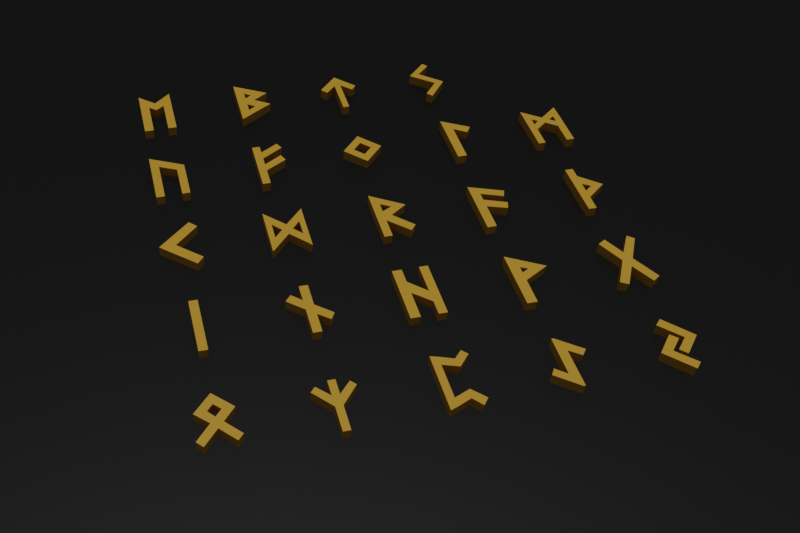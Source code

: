 # Source: runes_icons.blend  (saved by Blender 2.83.19; exported with 4.5.12 LTS)
import bpy
from mathutils import Matrix  # noqa: F401  (used for matrix-valued properties, if any)

bpy.ops.wm.read_factory_settings(use_empty=True)
scene = bpy.context.scene
scene.name = 'Scene'

# ---- collections
col_elder_futhark = bpy.data.collections.new('Elder Futhark'); scene.collection.children.link(col_elder_futhark)

# ---- materials (node trees are filled in below, after node groups)
mat_material_001 = bpy.data.materials.new('Material.001')
mat_material_001.use_transparent_shadow = False
mat_material_002 = bpy.data.materials.new('Material.002')
mat_material_002.use_transparent_shadow = False

# ---- material node trees
mat_material_001.use_nodes = True; mat_material_001.node_tree.nodes.clear()
_N = mat_material_001.node_tree.nodes; _L = mat_material_001.node_tree.links
n0 = _N.new('ShaderNodeBsdfPrincipled'); n0.name = 'Principled BSDF'; n0.location = (10, 300)
n0.distribution = 'GGX'
n0.subsurface_method = 'BURLEY'
n0.inputs[0].default_value = (0.0, 0.0, 0.0, 1.0)
n0.inputs[3].default_value = 1.45
n0.inputs[27].default_value = (0.0, 0.0, 0.0, 1.0)
n0.inputs[28].default_value = 1.0
n1 = _N.new('ShaderNodeOutputMaterial'); n1.name = 'Material Output'; n1.location = (300, 300)
_L.new(n0.outputs[0], n1.inputs[0])
n1.is_active_output = True
mat_material_002.use_nodes = True; mat_material_002.node_tree.nodes.clear()
_N = mat_material_002.node_tree.nodes; _L = mat_material_002.node_tree.links
n0 = _N.new('ShaderNodeBsdfPrincipled'); n0.name = 'Principled BSDF'; n0.location = (10, 300)
n0.distribution = 'GGX'
n0.subsurface_method = 'BURLEY'
n0.inputs[0].default_value = (0.8971, 0.4792, 0.04406, 1.0)
n0.inputs[3].default_value = 1.45
n0.inputs[27].default_value = (0.0, 0.0, 0.0, 1.0)
n0.inputs[28].default_value = 1.0
n1 = _N.new('ShaderNodeOutputMaterial'); n1.name = 'Material Output'; n1.location = (300, 300)
_L.new(n0.outputs[0], n1.inputs[0])
n1.is_active_output = True

# ---- world
world_world = bpy.data.worlds.new('World'); scene.world = world_world
world_world.use_nodes = True; world_world.node_tree.nodes.clear()
_N = world_world.node_tree.nodes; _L = world_world.node_tree.links
n0 = _N.new('ShaderNodeOutputWorld'); n0.name = 'World Output'; n0.location = (300, 300)
n1 = _N.new('ShaderNodeBackground'); n1.name = 'Background'; n1.location = (10, 300)
n1.inputs[0].default_value = (0.05088, 0.05088, 0.05088, 1.0)
_L.new(n1.outputs[0], n0.inputs[0])
n0.is_active_output = True
world_world.color = (0.05088, 0.05088, 0.05088)
world_world.use_sun_shadow = False
world_world.sun_shadow_jitter_overblur = 0.0

# ---- cameras
cam_camera = bpy.data.cameras.new('Camera')
cam_camera.lens = 42.9
cam_camera.shift_x = 0.16
cam_camera.shift_y = 0.054

# ---- lights
light_sun = bpy.data.lights.new('Sun', 'SUN')
light_sun.transmission_factor = 0.0
light_sun.energy = 1.0
light_sun.shadow_soft_size = 0.125

# ---- meshes
me_plane = bpy.data.meshes.new('Plane')
me_plane.from_pydata([(-1.0, -1.0, 0.0), (1.0, -1.0, 0.0), (-1.0, 1.0, 0.0), (1.0, 1.0, 0.0)], [], [(0, 1, 3, 2)])
_uv = me_plane.uv_layers.new(name='UVMap')
_uv.uv.foreach_set('vector', [0.0, 0.0, 1.0, 0.0, 1.0, 1.0, 0.0, 1.0])
me_plane.materials.append(mat_material_001)
me_plane.use_remesh_fix_poles = True
me_plane.use_remesh_preserve_attributes = False
me_plane.use_mirror_vertex_groups = False
me_plane.update()
me_othilla = bpy.data.meshes.new('Othilla')
me_othilla.from_pydata([(-0.05929, 0.09262, -0.05138), (-0.05929, 0.09262, 0.05138), (-0.1739, 0.08806, -0.05138), (-0.1739, 0.08806, 0.05138), (0.1739, 0.0917, 0.05138), (0.1739, 0.0917, -0.05138), (0.0621, 0.0921, -0.05138), (0.0621, 0.0921, 0.05138), (-0.000809, 0.2639, -0.05138), (-0.000809, 0.2639, 0.05138), (-0.000809, 0.1529, -0.05138), (-0.0008088, 0.1529, 0.05138), (-0.0006248, 0.02617, -0.05138), (-0.0006248, 0.02617, 0.05138), (-0.05143, -0.02771, -0.05138), (-0.05143, -0.02771, 0.05138), (0.05763, -0.03082, 0.05138), (0.05763, -0.03082, -0.05138), (0.003102, -0.08653, 0.05138), (0.003102, -0.08653, -0.05138), (0.1934, -0.1755, 0.05138), (0.1934, -0.1755, -0.05138), (0.1389, -0.2312, 0.05138), (0.1389, -0.2312, -0.05138), (-0.1931, -0.1782, 0.05138), (-0.1931, -0.1782, -0.05138), (-0.1386, -0.237, -0.05138), (-0.1386, -0.237, 0.05138)], [], [(0, 2, 8, 10), (5, 6, 10, 8), (2, 0, 12, 14), (3, 1, 11, 9), (2, 3, 9, 8), (1, 0, 10, 11), (4, 5, 8, 9), (7, 4, 9, 11), (6, 7, 11, 10), (1, 3, 15, 13), (5, 4, 16, 17), (3, 2, 14, 15), (0, 1, 13, 12), (7, 6, 12, 13), (6, 5, 17, 12), (4, 7, 13, 16), (12, 17, 19, 14), (15, 18, 16, 13), (21, 20, 22, 23), (16, 20, 21, 17), (18, 22, 20, 16), (19, 23, 22, 18), (17, 21, 23, 19), (24, 25, 26, 27), (14, 25, 24, 15), (19, 26, 25, 14), (18, 27, 26, 19), (15, 24, 27, 18)])
_uv = me_othilla.uv_layers.new(name='UVMap')
_uv.uv.foreach_set('vector', [0.5, 0.5, 0.5, 0.5, 0.5, 0.5, 0.5, 0.5, 0.5, 0.5, 0.5, 0.5, 0.5, 0.5, 0.5, 0.5, 0.5, 0.5, 0.5, 0.5, 0.5, 0.5, 0.5, 0.5, 0.5, 0.5, 0.5, 0.5, 0.5, 0.5, 0.5, 0.5, 0.5, 0.5, 0.5, 0.5, 0.5, 0.5, 0.5, 0.5, 0.5, 0.5, 0.5, 0.5, 0.5, 0.5, 0.5, 0.5, 0.5, 0.5, 0.5, 0.5, 0.5, 0.5, 0.5, 0.5, 0.5, 0.5, 0.5, 0.5, 0.5, 0.5, 0.5, 0.5, 0.5, 0.5, 0.5, 0.5, 0.5, 0.5, 0.5, 0.5, 0.5, 0.5, 0.5, 0.5, 0.5, 0.5, 0.5, 0.5, 0.5, 0.5, 0.5, 0.5, 0.5, 0.5, 0.5, 0.5, 0.5, 0.5, 0.5, 0.5, 0.5, 0.5, 0.5, 0.5, 0.5, 0.5, 0.5, 0.5, 0.5, 0.5, 0.5, 0.5, 0.5, 0.5, 0.5, 0.5, 0.5, 0.5, 0.5, 0.5, 0.5, 0.5, 0.5, 0.5, 0.5, 0.5, 0.5, 0.5, 0.5, 0.5, 0.5, 0.5, 0.5, 0.5, 0.5, 0.5, 0.5, 0.5, 0.5, 0.5, 0.5, 0.5, 0.5, 0.5, 0.5, 0.5, 0.5, 0.5, 0.5, 0.5, 0.5, 0.5, 0.5, 0.5, 0.5, 0.5, 0.5, 0.5, 0.5, 0.5, 0.5, 0.5, 0.5, 0.5, 0.5, 0.5, 0.5, 0.5, 0.5, 0.5, 0.5, 0.5, 0.5, 0.5, 0.5, 0.5, 0.5, 0.5, 0.5, 0.5, 0.5, 0.5, 0.5, 0.5, 0.5, 0.5, 0.5, 0.5, 0.5, 0.5, 0.5, 0.5, 0.5, 0.5, 0.5, 0.5, 0.5, 0.5, 0.5, 0.5, 0.5, 0.5, 0.5, 0.5, 0.5, 0.5, 0.5, 0.5, 0.5, 0.5, 0.5, 0.5, 0.5, 0.5, 0.5, 0.5, 0.5, 0.5, 0.5, 0.5, 0.5, 0.5, 0.5, 0.5, 0.5, 0.5, 0.5, 0.5, 0.5, 0.5, 0.5, 0.5])
me_othilla.materials.append(mat_material_002)
me_othilla.use_remesh_fix_poles = True
me_othilla.use_remesh_preserve_attributes = False
me_othilla.use_mirror_vertex_groups = False
me_othilla.update()
me_algiz = bpy.data.meshes.new('Algiz')
me_algiz.from_pydata([(0.03516, 0.04692, -0.05138), (-0.03472, 0.04692, 0.05138), (-0.03472, -0.3099, -0.05138), (-0.03472, -0.3099, 0.05138), (-0.03472, 0.2025, -0.05138), (-0.03472, 0.2025, 0.05138), (0.03516, -0.3099, -0.05138), (0.03516, -0.3099, 0.05138), (0.03516, 0.2025, -0.05138), (0.03516, 0.2025, 0.05138), (0.03516, -0.06454, 0.05138), (0.03516, -0.06454, -0.05138), (-0.03472, -0.06454, 0.05138), (-0.03472, -0.06454, -0.05138), (0.03516, 0.04692, 0.05138), (-0.03472, 0.04692, -0.05138), (-0.1484, 0.1606, 0.05138), (-0.1971, 0.1132, 0.05138), (-0.1971, 0.1132, -0.05138), (-0.1484, 0.1606, -0.05138), (0.1497, 0.1624, -0.05138), (0.1958, 0.1141, 0.05138), (0.1958, 0.1141, -0.05138), (0.1497, 0.1624, 0.05138)], [], [(15, 0, 11, 13), (15, 1, 5, 4), (4, 5, 9, 8), (11, 10, 7, 6), (6, 7, 3, 2), (13, 11, 6, 2), (10, 12, 3, 7), (14, 1, 12, 10), (10, 11, 22, 21), (2, 3, 12, 13), (8, 9, 14, 0), (9, 5, 1, 14), (15, 13, 18, 19), (4, 8, 0, 15), (18, 17, 16, 19), (12, 1, 16, 17), (13, 12, 17, 18), (1, 15, 19, 16), (20, 23, 21, 22), (11, 0, 20, 22), (0, 14, 23, 20), (14, 10, 21, 23)])
_uv = me_algiz.uv_layers.new(name='UVMap')
_uv.uv.foreach_set('vector', [0.5, 0.5, 0.5, 0.5, 0.5, 0.5, 0.5, 0.5, 0.5, 0.5, 0.5, 0.5, 0.5, 0.5, 0.5, 0.5, 0.5, 0.5, 0.5, 0.5, 0.5, 0.5, 0.5, 0.5, 0.5, 0.5, 0.5, 0.5, 0.5, 0.5, 0.5, 0.5, 0.5, 0.5, 0.5, 0.5, 0.5, 0.5, 0.5, 0.5, 0.5, 0.5, 0.5, 0.5, 0.5, 0.5, 0.5, 0.5, 0.5, 0.5, 0.5, 0.5, 0.5, 0.5, 0.5, 0.5, 0.5, 0.5, 0.5, 0.5, 0.5, 0.5, 0.5, 0.5, 0.5, 0.5, 0.5, 0.5, 0.5, 0.5, 0.5, 0.5, 0.5, 0.5, 0.5, 0.5, 0.5, 0.5, 0.5, 0.5, 0.5, 0.5, 0.5, 0.5, 0.5, 0.5, 0.5, 0.5, 0.5, 0.5, 0.5, 0.5, 0.5, 0.5, 0.5, 0.5, 0.5, 0.5, 0.5, 0.5, 0.5, 0.5, 0.5, 0.5, 0.5, 0.5, 0.5, 0.5, 0.5, 0.5, 0.5, 0.5, 0.5, 0.5, 0.5, 0.5, 0.5, 0.5, 0.5, 0.5, 0.5, 0.5, 0.5, 0.5, 0.5, 0.5, 0.5, 0.5, 0.5, 0.5, 0.5, 0.5, 0.5, 0.5, 0.5, 0.5, 0.5, 0.5, 0.5, 0.5, 0.5, 0.5, 0.5, 0.5, 0.5, 0.5, 0.5, 0.5, 0.5, 0.5, 0.5, 0.5, 0.5, 0.5, 0.5, 0.5, 0.5, 0.5, 0.5, 0.5, 0.5, 0.5, 0.5, 0.5, 0.5, 0.5, 0.5, 0.5, 0.5, 0.5, 0.5, 0.5, 0.5, 0.5, 0.5, 0.5])
me_algiz.materials.append(mat_material_002)
me_algiz.use_remesh_fix_poles = True
me_algiz.use_remesh_preserve_attributes = False
me_algiz.use_mirror_vertex_groups = False
me_algiz.update()
me_pertho = bpy.data.meshes.new('Pertho')
me_pertho.from_pydata([(-0.1276, -0.2798, -0.05138), (-0.1276, -0.2798, 0.05138), (-0.1276, 0.2813, -0.05138), (-0.1276, 0.2813, 0.05138), (-0.05766, -0.2557, -0.05138), (-0.05766, -0.2557, 0.05138), (-0.05766, 0.2618, -0.05138), (-0.05766, 0.2618, 0.05138), (-0.1276, 0.1774, -0.05138), (-0.1276, -0.1725, -0.05138), (-0.1276, -0.1725, 0.05138), (-0.1276, 0.1774, 0.05138), (-0.057, -0.1685, -0.05138), (-0.05766, 0.1761, -0.05138), (-0.05766, 0.1761, 0.05138), (-0.057, -0.1685, 0.05138), (0.07659, 0.2131, 0.05138), (0.07659, 0.2131, -0.05138), (0.09581, 0.1253, -0.05138), (0.09337, -0.1093, 0.05138), (0.07527, -0.2016, 0.05138), (0.07527, -0.2016, -0.05138), (0.09337, -0.1093, -0.05138), (0.09581, 0.1253, 0.05138), (0.1549, 0.2891, 0.05138), (0.1549, 0.2891, -0.05138), (0.205, 0.2385, -0.05138), (0.2103, -0.2237, 0.05138), (0.1544, -0.2881, 0.05138), (0.1544, -0.2881, -0.05138), (0.2103, -0.2237, -0.05138), (0.205, 0.2385, 0.05138)], [], [(8, 11, 3, 2), (2, 3, 7, 6), (15, 5, 20, 19), (4, 5, 1, 0), (9, 12, 4, 0), (15, 10, 1, 5), (7, 3, 11, 14), (14, 11, 10, 15), (2, 6, 13, 8), (8, 13, 12, 9), (7, 14, 23, 16), (13, 14, 15, 12), (0, 1, 10, 9), (9, 10, 11, 8), (23, 18, 26, 31), (18, 17, 25, 26), (4, 12, 22, 21), (6, 7, 16, 17), (12, 15, 19, 22), (5, 4, 21, 20), (13, 6, 17, 18), (14, 13, 18, 23), (30, 27, 28, 29), (25, 24, 31, 26), (21, 22, 30, 29), (19, 20, 28, 27), (17, 16, 24, 25), (22, 19, 27, 30), (16, 23, 31, 24), (20, 21, 29, 28)])
_uv = me_pertho.uv_layers.new(name='UVMap')
_uv.uv.foreach_set('vector', [0.5, 0.5, 0.5, 0.5, 0.5, 0.5, 0.5, 0.5, 0.5, 0.5, 0.5, 0.5, 0.5, 0.5, 0.5, 0.5, 0.5, 0.5, 0.5, 0.5, 0.5, 0.5, 0.5, 0.5, 0.5, 0.5, 0.5, 0.5, 0.5, 0.5, 0.5, 0.5, 0.5, 0.5, 0.5, 0.5, 0.5, 0.5, 0.5, 0.5, 0.5, 0.5, 0.5, 0.5, 0.5, 0.5, 0.5, 0.5, 0.5, 0.5, 0.5, 0.5, 0.5, 0.5, 0.5, 0.5, 0.5, 0.5, 0.5, 0.5, 0.5, 0.5, 0.5, 0.5, 0.5, 0.5, 0.5, 0.5, 0.5, 0.5, 0.5, 0.5, 0.5, 0.5, 0.5, 0.5, 0.5, 0.5, 0.5, 0.5, 0.5, 0.5, 0.5, 0.5, 0.5, 0.5, 0.5, 0.5, 0.5, 0.5, 0.5, 0.5, 0.5, 0.5, 0.5, 0.5, 0.5, 0.5, 0.5, 0.5, 0.5, 0.5, 0.5, 0.5, 0.5, 0.5, 0.5, 0.5, 0.5, 0.5, 0.5, 0.5, 0.5, 0.5, 0.5, 0.5, 0.5, 0.5, 0.5, 0.5, 0.5, 0.5, 0.5, 0.5, 0.5, 0.5, 0.5, 0.5, 0.5, 0.5, 0.5, 0.5, 0.5, 0.5, 0.5, 0.5, 0.5, 0.5, 0.5, 0.5, 0.5, 0.5, 0.5, 0.5, 0.5, 0.5, 0.5, 0.5, 0.5, 0.5, 0.5, 0.5, 0.5, 0.5, 0.5, 0.5, 0.5, 0.5, 0.5, 0.5, 0.5, 0.5, 0.5, 0.5, 0.5, 0.5, 0.5, 0.5, 0.5, 0.5, 0.5, 0.5, 0.5, 0.5, 0.5, 0.5, 0.5, 0.5, 0.5, 0.5, 0.5, 0.5, 0.5, 0.5, 0.5, 0.5, 0.5, 0.5, 0.5, 0.5, 0.5, 0.5, 0.5, 0.5, 0.5, 0.5, 0.5, 0.5, 0.5, 0.5, 0.5, 0.5, 0.5, 0.5, 0.5, 0.5, 0.5, 0.5, 0.5, 0.5, 0.5, 0.5, 0.5, 0.5, 0.5, 0.5, 0.5, 0.5, 0.5, 0.5, 0.5, 0.5, 0.5, 0.5, 0.5, 0.5, 0.5, 0.5, 0.5, 0.5, 0.5, 0.5, 0.5, 0.5, 0.5, 0.5, 0.5, 0.5, 0.5, 0.5])
me_pertho.materials.append(mat_material_002)
me_pertho.use_remesh_fix_poles = True
me_pertho.use_remesh_preserve_attributes = False
me_pertho.use_mirror_vertex_groups = False
me_pertho.update()
me_eihwaz = bpy.data.meshes.new('Eihwaz')
me_eihwaz.from_pydata([(-0.04794, -0.1147, -0.05138), (-0.04794, -0.1147, 0.05138), (-0.04601, 0.2597, -0.05138), (-0.04601, 0.2597, 0.05138), (0.03978, -0.2637, -0.05138), (0.03978, -0.2637, 0.05138), (0.03978, 0.1095, -0.05138), (0.03978, 0.1095, 0.05138), (-0.02652, 0.2596, -0.05138), (-0.02652, 0.2596, 0.05138), (0.04661, 0.1087, 0.05138), (0.04661, 0.1087, -0.05138), (0.01844, -0.2613, -0.05138), (0.01844, -0.2613, 0.05138), (-0.05495, -0.1172, 0.05138), (-0.05495, -0.1172, -0.05138), (0.1988, 0.09447, -0.05138), (0.1988, 0.09447, 0.05138), (0.1494, 0.03687, 0.05138), (0.1494, 0.03687, -0.05138), (-0.1904, -0.1037, -0.05138), (-0.1904, -0.1037, 0.05138), (-0.1479, -0.04376, 0.05138), (-0.1479, -0.04376, -0.05138)], [], [(0, 1, 3, 2), (9, 17, 16, 8), (6, 7, 5, 4), (16, 17, 18, 19), (2, 6, 4, 0), (7, 3, 1, 5), (3, 9, 8, 2), (7, 10, 9, 3), (6, 11, 10, 7), (2, 8, 11, 6), (5, 13, 12, 4), (1, 14, 13, 5), (0, 15, 14, 1), (4, 12, 15, 0), (10, 18, 17, 9), (11, 19, 18, 10), (8, 16, 19, 11), (20, 21, 22, 23), (13, 21, 20, 12), (14, 22, 21, 13), (15, 23, 22, 14), (12, 20, 23, 15)])
_uv = me_eihwaz.uv_layers.new(name='UVMap')
_uv.uv.foreach_set('vector', [0.5, 0.5, 0.5, 0.5, 0.5, 0.5, 0.5, 0.5, 0.5, 0.5, 0.5, 0.5, 0.5, 0.5, 0.5, 0.5, 0.5, 0.5, 0.5, 0.5, 0.5, 0.5, 0.5, 0.5, 0.5, 0.5, 0.5, 0.5, 0.5, 0.5, 0.5, 0.5, 0.5, 0.5, 0.5, 0.5, 0.5, 0.5, 0.5, 0.5, 0.5, 0.5, 0.5, 0.5, 0.5, 0.5, 0.5, 0.5, 0.5, 0.5, 0.5, 0.5, 0.5, 0.5, 0.5, 0.5, 0.5, 0.5, 0.5, 0.5, 0.5, 0.5, 0.5, 0.5, 0.5, 0.5, 0.5, 0.5, 0.5, 0.5, 0.5, 0.5, 0.5, 0.5, 0.5, 0.5, 0.5, 0.5, 0.5, 0.5, 0.5, 0.5, 0.5, 0.5, 0.5, 0.5, 0.5, 0.5, 0.5, 0.5, 0.5, 0.5, 0.5, 0.5, 0.5, 0.5, 0.5, 0.5, 0.5, 0.5, 0.5, 0.5, 0.5, 0.5, 0.5, 0.5, 0.5, 0.5, 0.5, 0.5, 0.5, 0.5, 0.5, 0.5, 0.5, 0.5, 0.5, 0.5, 0.5, 0.5, 0.5, 0.5, 0.5, 0.5, 0.5, 0.5, 0.5, 0.5, 0.5, 0.5, 0.5, 0.5, 0.5, 0.5, 0.5, 0.5, 0.5, 0.5, 0.5, 0.5, 0.5, 0.5, 0.5, 0.5, 0.5, 0.5, 0.5, 0.5, 0.5, 0.5, 0.5, 0.5, 0.5, 0.5, 0.5, 0.5, 0.5, 0.5, 0.5, 0.5, 0.5, 0.5, 0.5, 0.5, 0.5, 0.5, 0.5, 0.5, 0.5, 0.5, 0.5, 0.5, 0.5, 0.5, 0.5, 0.5])
me_eihwaz.materials.append(mat_material_002)
me_eihwaz.use_remesh_fix_poles = True
me_eihwaz.use_remesh_preserve_attributes = False
me_eihwaz.use_mirror_vertex_groups = False
me_eihwaz.update()
me_jera = bpy.data.meshes.new('Jera')
me_jera.from_pydata([(0.0277, -0.2795, -0.05138), (0.0277, -0.2795, 0.05138), (-0.1944, -0.06386, -0.05138), (-0.1944, -0.06386, 0.05138), (0.08669, -0.2218, -0.05138), (0.08669, -0.2218, 0.05138), (-0.08276, -0.06312, -0.05138), (-0.08276, -0.06312, 0.05138), (-0.03372, 0.1075, 0.05138), (-0.03372, 0.1075, -0.05138), (0.02963, 0.05123, -0.05138), (0.02963, 0.05123, 0.05138), (0.03192, -0.1175, -0.05138), (0.03192, -0.1175, 0.05138), (0.1959, 0.05242, -0.05138), (0.1959, 0.05242, 0.05138), (-0.02707, -0.0598, -0.05138), (-0.02707, -0.0598, 0.05138), (0.08424, 0.05108, -0.05138), (0.08424, 0.05108, 0.05138), (-0.03125, 0.2829, 0.05138), (-0.03125, 0.2829, -0.05138), (-0.0946, 0.2267, -0.05138), (-0.0946, 0.2267, 0.05138)], [], [(0, 1, 3, 2), (3, 7, 11, 8), (6, 7, 5, 4), (4, 5, 1, 0), (2, 6, 4, 0), (7, 3, 1, 5), (9, 8, 11, 10), (2, 3, 8, 9), (7, 6, 10, 11), (6, 2, 9, 10), (12, 14, 15, 13), (15, 20, 23, 19), (18, 16, 17, 19), (16, 12, 13, 17), (14, 12, 16, 18), (19, 17, 13, 15), (21, 22, 23, 20), (14, 21, 20, 15), (19, 23, 22, 18), (18, 22, 21, 14)])
_uv = me_jera.uv_layers.new(name='UVMap')
_uv.uv.foreach_set('vector', [0.5, 0.5, 0.5, 0.5, 0.5, 0.5, 0.5, 0.5, 0.5, 0.5, 0.5, 0.5, 0.5, 0.5, 0.5, 0.5, 0.5, 0.5, 0.5, 0.5, 0.5, 0.5, 0.5, 0.5, 0.5, 0.5, 0.5, 0.5, 0.5, 0.5, 0.5, 0.5, 0.5, 0.5, 0.5, 0.5, 0.5, 0.5, 0.5, 0.5, 0.5, 0.5, 0.5, 0.5, 0.5, 0.5, 0.5, 0.5, 0.5, 0.5, 0.5, 0.5, 0.5, 0.5, 0.5, 0.5, 0.5, 0.5, 0.5, 0.5, 0.5, 0.5, 0.5, 0.5, 0.5, 0.5, 0.5, 0.5, 0.5, 0.5, 0.5, 0.5, 0.5, 0.5, 0.5, 0.5, 0.5, 0.5, 0.5, 0.5, 0.5, 0.5, 0.5, 0.5, 0.5, 0.5, 0.5, 0.5, 0.5, 0.5, 0.5, 0.5, 0.5, 0.5, 0.5, 0.5, 0.5, 0.5, 0.5, 0.5, 0.5, 0.5, 0.5, 0.5, 0.5, 0.5, 0.5, 0.5, 0.5, 0.5, 0.5, 0.5, 0.5, 0.5, 0.5, 0.5, 0.5, 0.5, 0.5, 0.5, 0.5, 0.5, 0.5, 0.5, 0.5, 0.5, 0.5, 0.5, 0.5, 0.5, 0.5, 0.5, 0.5, 0.5, 0.5, 0.5, 0.5, 0.5, 0.5, 0.5, 0.5, 0.5, 0.5, 0.5, 0.5, 0.5, 0.5, 0.5, 0.5, 0.5, 0.5, 0.5, 0.5, 0.5, 0.5, 0.5, 0.5, 0.5, 0.5, 0.5])
me_jera.materials.append(mat_material_002)
me_jera.use_remesh_fix_poles = True
me_jera.use_remesh_preserve_attributes = False
me_jera.use_mirror_vertex_groups = False
me_jera.update()
me_isa = bpy.data.meshes.new('Isa')
me_isa.from_pydata([(-0.04186, -0.2871, -0.05138), (-0.04186, -0.2871, 0.05138), (-0.04186, 0.2871, -0.05138), (-0.04186, 0.2871, 0.05138), (0.04186, -0.2871, -0.05138), (0.04186, -0.2871, 0.05138), (0.04186, 0.2871, -0.05138), (0.04186, 0.2871, 0.05138)], [], [(0, 1, 3, 2), (2, 3, 7, 6), (6, 7, 5, 4), (4, 5, 1, 0), (2, 6, 4, 0), (7, 3, 1, 5)])
_uv = me_isa.uv_layers.new(name='UVMap')
_uv.uv.foreach_set('vector', [0.5, 0.5, 0.5, 0.5, 0.5, 0.5, 0.5, 0.5, 0.5, 0.5, 0.5, 0.5, 0.5, 0.5, 0.5, 0.5, 0.5, 0.5, 0.5, 0.5, 0.5, 0.5, 0.5, 0.5, 0.5, 0.5, 0.5, 0.5, 0.5, 0.5, 0.5, 0.5, 0.5, 0.5, 0.5, 0.5, 0.5, 0.5, 0.5, 0.5, 0.5, 0.5, 0.5, 0.5, 0.5, 0.5, 0.5, 0.5])
me_isa.materials.append(mat_material_002)
me_isa.use_remesh_fix_poles = True
me_isa.use_remesh_preserve_attributes = False
me_isa.use_mirror_vertex_groups = False
me_isa.update()
me_nauthiz = bpy.data.meshes.new('Nauthiz')
me_nauthiz.from_pydata([(-0.04313, -0.2793, -0.05138), (-0.04313, -0.2793, 0.05138), (-0.04313, 0.2692, -0.05138), (-0.04313, 0.2692, 0.05138), (0.04059, -0.2793, -0.05138), (0.04059, -0.2793, 0.05138), (0.04059, 0.2692, -0.05138), (0.04059, 0.2692, 0.05138), (-0.04313, -0.01013, -0.05138), (-0.04313, -0.01013, 0.05138), (0.04059, -0.07717, -0.05138), (0.04059, -0.07717, 0.05138), (-0.04313, 0.1007, 0.05138), (0.04059, 0.0321, -0.05138), (-0.04313, 0.1007, -0.05138), (0.04059, 0.0321, 0.05138), (-0.1975, 0.1194, -0.05138), (-0.1975, 0.1194, 0.05138), (-0.1382, 0.1818, 0.05138), (-0.1382, 0.1818, -0.05138), (0.1513, -0.1629, -0.05138), (0.1513, -0.1629, 0.05138), (0.1965, -0.09418, -0.05138), (0.1965, -0.09418, 0.05138)], [], [(14, 12, 3, 2), (2, 3, 7, 6), (10, 11, 5, 4), (4, 5, 1, 0), (8, 10, 4, 0), (11, 9, 1, 5), (15, 12, 9, 11), (14, 13, 10, 8), (11, 10, 20, 21), (0, 1, 9, 8), (6, 7, 15, 13), (2, 6, 13, 14), (7, 3, 12, 15), (9, 12, 18, 17), (16, 17, 18, 19), (12, 14, 19, 18), (14, 8, 16, 19), (8, 9, 17, 16), (22, 23, 21, 20), (10, 13, 22, 20), (15, 11, 21, 23), (13, 15, 23, 22)])
_uv = me_nauthiz.uv_layers.new(name='UVMap')
_uv.uv.foreach_set('vector', [0.5, 0.5, 0.5, 0.5, 0.5, 0.5, 0.5, 0.5, 0.5, 0.5, 0.5, 0.5, 0.5, 0.5, 0.5, 0.5, 0.5, 0.5, 0.5, 0.5, 0.5, 0.5, 0.5, 0.5, 0.5, 0.5, 0.5, 0.5, 0.5, 0.5, 0.5, 0.5, 0.5, 0.5, 0.5, 0.5, 0.5, 0.5, 0.5, 0.5, 0.5, 0.5, 0.5, 0.5, 0.5, 0.5, 0.5, 0.5, 0.5, 0.5, 0.5, 0.5, 0.5, 0.5, 0.5, 0.5, 0.5, 0.5, 0.5, 0.5, 0.5, 0.5, 0.5, 0.5, 0.5, 0.5, 0.5, 0.5, 0.5, 0.5, 0.5, 0.5, 0.5, 0.5, 0.5, 0.5, 0.5, 0.5, 0.5, 0.5, 0.5, 0.5, 0.5, 0.5, 0.5, 0.5, 0.5, 0.5, 0.5, 0.5, 0.5, 0.5, 0.5, 0.5, 0.5, 0.5, 0.5, 0.5, 0.5, 0.5, 0.5, 0.5, 0.5, 0.5, 0.5, 0.5, 0.5, 0.5, 0.5, 0.5, 0.5, 0.5, 0.5, 0.5, 0.5, 0.5, 0.5, 0.5, 0.5, 0.5, 0.5, 0.5, 0.5, 0.5, 0.5, 0.5, 0.5, 0.5, 0.5, 0.5, 0.5, 0.5, 0.5, 0.5, 0.5, 0.5, 0.5, 0.5, 0.5, 0.5, 0.5, 0.5, 0.5, 0.5, 0.5, 0.5, 0.5, 0.5, 0.5, 0.5, 0.5, 0.5, 0.5, 0.5, 0.5, 0.5, 0.5, 0.5, 0.5, 0.5, 0.5, 0.5, 0.5, 0.5, 0.5, 0.5, 0.5, 0.5, 0.5, 0.5, 0.5, 0.5, 0.5, 0.5, 0.5, 0.5])
me_nauthiz.materials.append(mat_material_002)
me_nauthiz.use_remesh_fix_poles = True
me_nauthiz.use_remesh_preserve_attributes = False
me_nauthiz.use_mirror_vertex_groups = False
me_nauthiz.update()
me_hagalaz = bpy.data.meshes.new('Hagalaz')
me_hagalaz.from_pydata([(-0.1703, -0.2857, -0.05138), (-0.1703, -0.2857, 0.05138), (-0.1703, 0.2865, -0.05138), (-0.1703, 0.2865, 0.05138), (-0.07701, -0.2857, -0.05138), (-0.07701, -0.2857, 0.05138), (-0.07701, 0.2865, -0.05138), (-0.07701, 0.2865, 0.05138), (0.08722, -0.2857, -0.05138), (0.08722, -0.2857, 0.05138), (0.08722, 0.2865, -0.05138), (0.08722, 0.2865, 0.05138), (0.1709, -0.2857, -0.05138), (0.1709, -0.2857, 0.05138), (0.1709, 0.2865, -0.05138), (0.1709, 0.2865, 0.05138), (-0.1703, 0.0004203, -0.05138), (-0.1703, 0.0004203, 0.05138), (-0.07701, 0.0004203, -0.05138), (-0.07701, 0.0004203, 0.05138), (-0.1703, 0.1362, 0.05138), (-0.07701, 0.1362, -0.05138), (-0.1703, 0.1362, -0.05138), (-0.07701, 0.1362, 0.05138), (0.08722, -0.01221, -0.05138), (0.08722, -0.01221, 0.05138), (0.1709, -0.01221, -0.05138), (0.1709, -0.01221, 0.05138), (0.08722, -0.1381, -0.05138), (0.1709, -0.1381, 0.05138), (0.08722, -0.1381, 0.05138), (0.1709, -0.1381, -0.05138)], [], [(22, 20, 3, 2), (2, 3, 7, 6), (18, 19, 5, 4), (4, 5, 1, 0), (16, 18, 4, 0), (19, 17, 1, 5), (24, 25, 11, 10), (10, 11, 15, 14), (31, 29, 13, 12), (12, 13, 9, 8), (28, 31, 12, 8), (29, 30, 9, 13), (23, 20, 17, 19), (22, 21, 18, 16), (24, 28, 18, 21), (0, 1, 17, 16), (6, 7, 23, 21), (2, 6, 21, 22), (7, 3, 20, 23), (16, 17, 20, 22), (15, 11, 25, 27), (10, 14, 26, 24), (14, 15, 27, 26), (25, 24, 21, 23), (8, 9, 30, 28), (27, 25, 30, 29), (24, 26, 31, 28), (26, 27, 29, 31), (28, 30, 19, 18), (30, 25, 23, 19)])
_uv = me_hagalaz.uv_layers.new(name='UVMap')
_uv.uv.foreach_set('vector', [0.5, 0.5, 0.5, 0.5, 0.5, 0.5, 0.5, 0.5, 0.5, 0.5, 0.5, 0.5, 0.5, 0.5, 0.5, 0.5, 0.5, 0.5, 0.5, 0.5, 0.5, 0.5, 0.5, 0.5, 0.5, 0.5, 0.5, 0.5, 0.5, 0.5, 0.5, 0.5, 0.5, 0.5, 0.5, 0.5, 0.5, 0.5, 0.5, 0.5, 0.5, 0.5, 0.5, 0.5, 0.5, 0.5, 0.5, 0.5, 0.5, 0.5, 0.5, 0.5, 0.5, 0.5, 0.5, 0.5, 0.5, 0.5, 0.5, 0.5, 0.5, 0.5, 0.5, 0.5, 0.5, 0.5, 0.5, 0.5, 0.5, 0.5, 0.5, 0.5, 0.5, 0.5, 0.5, 0.5, 0.5, 0.5, 0.5, 0.5, 0.5, 0.5, 0.5, 0.5, 0.5, 0.5, 0.5, 0.5, 0.5, 0.5, 0.5, 0.5, 0.5, 0.5, 0.5, 0.5, 0.5, 0.5, 0.5, 0.5, 0.5, 0.5, 0.5, 0.5, 0.5, 0.5, 0.5, 0.5, 0.5, 0.5, 0.5, 0.5, 0.5, 0.5, 0.5, 0.5, 0.5, 0.5, 0.5, 0.5, 0.5, 0.5, 0.5, 0.5, 0.5, 0.5, 0.5, 0.5, 0.5, 0.5, 0.5, 0.5, 0.5, 0.5, 0.5, 0.5, 0.5, 0.5, 0.5, 0.5, 0.5, 0.5, 0.5, 0.5, 0.5, 0.5, 0.5, 0.5, 0.5, 0.5, 0.5, 0.5, 0.5, 0.5, 0.5, 0.5, 0.5, 0.5, 0.5, 0.5, 0.5, 0.5, 0.5, 0.5, 0.5, 0.5, 0.5, 0.5, 0.5, 0.5, 0.5, 0.5, 0.5, 0.5, 0.5, 0.5, 0.5, 0.5, 0.5, 0.5, 0.5, 0.5, 0.5, 0.5, 0.5, 0.5, 0.5, 0.5, 0.5, 0.5, 0.5, 0.5, 0.5, 0.5, 0.5, 0.5, 0.5, 0.5, 0.5, 0.5, 0.5, 0.5, 0.5, 0.5, 0.5, 0.5, 0.5, 0.5, 0.5, 0.5, 0.5, 0.5, 0.5, 0.5, 0.5, 0.5, 0.5, 0.5, 0.5, 0.5, 0.5, 0.5, 0.5, 0.5, 0.5, 0.5, 0.5, 0.5, 0.5, 0.5, 0.5, 0.5, 0.5, 0.5, 0.5, 0.5, 0.5, 0.5, 0.5, 0.5])
me_hagalaz.materials.append(mat_material_002)
me_hagalaz.use_remesh_fix_poles = True
me_hagalaz.use_remesh_preserve_attributes = False
me_hagalaz.use_mirror_vertex_groups = False
me_hagalaz.update()
me_wunjo = bpy.data.meshes.new('Wunjo')
me_wunjo.from_pydata([(-0.1067, -0.3194, -0.05138), (-0.1067, -0.3194, 0.05138), (-0.01007, -0.3194, -0.05138), (-0.01007, -0.3194, 0.05138), (-0.1067, 0.2621, -0.05138), (-0.1067, 0.2621, 0.05138), (-0.1067, -0.05719, -0.05138), (-0.1067, -0.05719, 0.05138), (-0.01007, -0.05719, -0.05138), (-0.01007, -0.05719, 0.05138), (-0.1067, 0.03925, 0.05138), (-0.01007, 0.03925, -0.05138), (-0.1067, 0.03925, -0.05138), (-0.01007, 0.03925, 0.05138), (-0.1067, 0.1068, 0.05138), (-0.01007, 0.1068, -0.05138), (-0.1067, 0.1068, -0.05138), (-0.01007, 0.1068, 0.05138), (0.2368, 0.07165, 0.05138), (0.06138, 0.07173, 0.05138), (0.2368, 0.07165, -0.05138), (0.06138, 0.07173, -0.05138)], [], [(16, 14, 5, 4), (8, 9, 3, 2), (2, 3, 1, 0), (6, 8, 2, 0), (9, 7, 1, 3), (13, 10, 7, 9), (12, 11, 8, 6), (9, 8, 20, 18), (0, 1, 7, 6), (15, 17, 13, 11), (16, 15, 11, 12), (17, 14, 10, 13), (6, 7, 10, 12), (5, 14, 17), (4, 15, 16), (15, 4, 20, 21), (12, 10, 14, 16), (21, 19, 18, 20), (8, 11, 21, 20), (13, 9, 18, 19), (11, 13, 19, 21), (17, 15, 21, 19), (4, 5, 18, 20), (5, 17, 19, 18)])
_uv = me_wunjo.uv_layers.new(name='UVMap')
_uv.uv.foreach_set('vector', [0.5, 0.5, 0.5, 0.5, 0.5, 0.5, 0.5, 0.5, 0.5, 0.5, 0.5, 0.5, 0.5, 0.5, 0.5, 0.5, 0.5, 0.5, 0.5, 0.5, 0.5, 0.5, 0.5, 0.5, 0.5, 0.5, 0.5, 0.5, 0.5, 0.5, 0.5, 0.5, 0.5, 0.5, 0.5, 0.5, 0.5, 0.5, 0.5, 0.5, 0.5, 0.5, 0.5, 0.5, 0.5, 0.5, 0.5, 0.5, 0.5, 0.5, 0.5, 0.5, 0.5, 0.5, 0.5, 0.5, 0.5, 0.5, 0.5, 0.5, 0.5, 0.5, 0.5, 0.5, 0.5, 0.5, 0.5, 0.5, 0.5, 0.5, 0.5, 0.5, 0.5, 0.5, 0.5, 0.5, 0.5, 0.5, 0.5, 0.5, 0.5, 0.5, 0.5, 0.5, 0.5, 0.5, 0.5, 0.5, 0.5, 0.5, 0.5, 0.5, 0.5, 0.5, 0.5, 0.5, 0.5, 0.5, 0.5, 0.5, 0.5, 0.5, 0.5, 0.5, 0.5, 0.5, 0.5, 0.5, 0.5, 0.5, 0.5, 0.5, 0.5, 0.5, 0.5, 0.5, 0.5, 0.5, 0.5, 0.5, 0.5, 0.5, 0.5, 0.5, 0.5, 0.5, 0.5, 0.5, 0.5, 0.5, 0.5, 0.5, 0.5, 0.5, 0.5, 0.5, 0.5, 0.5, 0.5, 0.5, 0.5, 0.5, 0.5, 0.5, 0.5, 0.5, 0.5, 0.5, 0.5, 0.5, 0.5, 0.5, 0.5, 0.5, 0.5, 0.5, 0.5, 0.5, 0.5, 0.5, 0.5, 0.5, 0.5, 0.5, 0.5, 0.5, 0.5, 0.5, 0.5, 0.5, 0.5, 0.5, 0.5, 0.5, 0.5, 0.5, 0.5, 0.5, 0.5, 0.5, 0.5, 0.5, 0.5, 0.5, 0.5, 0.5, 0.5, 0.5])
me_wunjo.materials.append(mat_material_002)
me_wunjo.use_remesh_fix_poles = True
me_wunjo.use_remesh_preserve_attributes = False
me_wunjo.use_mirror_vertex_groups = False
me_wunjo.update()
me_gebo = bpy.data.meshes.new('Gebo')
me_gebo.from_pydata([(-0.05294, 0.005535, -0.05138), (-0.05294, 0.005535, 0.05138), (-0.000385, 0.09611, -0.05138), (-0.000385, 0.09611, 0.05138), (-0.002987, -0.08056, -0.05138), (-0.002987, -0.08056, 0.05138), (0.04957, 0.01002, -0.05138), (0.04957, 0.01002, 0.05138), (-0.1796, 0.2456, -0.05138), (-0.1796, 0.2456, 0.05138), (-0.1016, 0.2873, 0.05138), (-0.1016, 0.2873, -0.05138), (0.1227, 0.2919, -0.05138), (0.1227, 0.2919, 0.05138), (0.1847, 0.2454, 0.05138), (0.1847, 0.2454, -0.05138), (0.1895, -0.2434, -0.05138), (0.1895, -0.2434, 0.05138), (0.1151, -0.2884, 0.05138), (0.1151, -0.2884, -0.05138), (-0.1235, -0.283, -0.05138), (-0.1235, -0.283, 0.05138), (-0.1952, -0.2411, 0.05138), (-0.1952, -0.2411, -0.05138)], [], [(2, 6, 4, 0), (7, 3, 1, 5), (8, 9, 10, 11), (1, 9, 8, 0), (3, 10, 9, 1), (2, 11, 10, 3), (0, 8, 11, 2), (12, 13, 14, 15), (3, 13, 12, 2), (7, 14, 13, 3), (6, 15, 14, 7), (2, 12, 15, 6), (16, 17, 18, 19), (7, 17, 16, 6), (5, 18, 17, 7), (4, 19, 18, 5), (6, 16, 19, 4), (20, 21, 22, 23), (5, 21, 20, 4), (1, 22, 21, 5), (0, 23, 22, 1), (4, 20, 23, 0)])
_uv = me_gebo.uv_layers.new(name='UVMap')
_uv.uv.foreach_set('vector', [0.5, 0.5, 0.5, 0.5, 0.5, 0.5, 0.5, 0.5, 0.5, 0.5, 0.5, 0.5, 0.5, 0.5, 0.5, 0.5, 0.5, 0.5, 0.5, 0.5, 0.5, 0.5, 0.5, 0.5, 0.5, 0.5, 0.5, 0.5, 0.5, 0.5, 0.5, 0.5, 0.5, 0.5, 0.5, 0.5, 0.5, 0.5, 0.5, 0.5, 0.5, 0.5, 0.5, 0.5, 0.5, 0.5, 0.5, 0.5, 0.5, 0.5, 0.5, 0.5, 0.5, 0.5, 0.5, 0.5, 0.5, 0.5, 0.5, 0.5, 0.5, 0.5, 0.5, 0.5, 0.5, 0.5, 0.5, 0.5, 0.5, 0.5, 0.5, 0.5, 0.5, 0.5, 0.5, 0.5, 0.5, 0.5, 0.5, 0.5, 0.5, 0.5, 0.5, 0.5, 0.5, 0.5, 0.5, 0.5, 0.5, 0.5, 0.5, 0.5, 0.5, 0.5, 0.5, 0.5, 0.5, 0.5, 0.5, 0.5, 0.5, 0.5, 0.5, 0.5, 0.5, 0.5, 0.5, 0.5, 0.5, 0.5, 0.5, 0.5, 0.5, 0.5, 0.5, 0.5, 0.5, 0.5, 0.5, 0.5, 0.5, 0.5, 0.5, 0.5, 0.5, 0.5, 0.5, 0.5, 0.5, 0.5, 0.5, 0.5, 0.5, 0.5, 0.5, 0.5, 0.5, 0.5, 0.5, 0.5, 0.5, 0.5, 0.5, 0.5, 0.5, 0.5, 0.5, 0.5, 0.5, 0.5, 0.5, 0.5, 0.5, 0.5, 0.5, 0.5, 0.5, 0.5, 0.5, 0.5, 0.5, 0.5, 0.5, 0.5, 0.5, 0.5, 0.5, 0.5, 0.5, 0.5, 0.5, 0.5, 0.5, 0.5, 0.5, 0.5])
me_gebo.materials.append(mat_material_002)
me_gebo.use_remesh_fix_poles = True
me_gebo.use_remesh_preserve_attributes = False
me_gebo.use_mirror_vertex_groups = False
me_gebo.update()
me_kaunan = bpy.data.meshes.new('Kaunan')
me_kaunan.from_pydata([(-0.2198, 0.000874, -0.05138), (-0.2198, 0.000874, 0.05138), (0.1006, 0.274, -0.05138), (0.1006, 0.274, 0.05138), (-0.06266, -0.001885, -0.05138), (-0.06266, -0.001885, 0.05138), (0.1713, 0.2042, -0.05138), (0.1713, 0.2042, 0.05138), (0.1003, -0.2762, -0.05138), (0.1003, -0.2762, 0.05138), (0.1685, -0.2041, -0.05138), (0.1685, -0.2041, 0.05138)], [], [(0, 1, 3, 2), (2, 3, 7, 6), (6, 7, 5, 4), (5, 1, 9, 11), (2, 6, 4, 0), (7, 3, 1, 5), (10, 11, 9, 8), (4, 5, 11, 10), (1, 0, 8, 9), (0, 4, 10, 8)])
_uv = me_kaunan.uv_layers.new(name='UVMap')
_uv.uv.foreach_set('vector', [0.5, 0.5, 0.5, 0.5, 0.5, 0.5, 0.5, 0.5, 0.5, 0.5, 0.5, 0.5, 0.5, 0.5, 0.5, 0.5, 0.5, 0.5, 0.5, 0.5, 0.5, 0.5, 0.5, 0.5, 0.5, 0.5, 0.5, 0.5, 0.5, 0.5, 0.5, 0.5, 0.5, 0.5, 0.5, 0.5, 0.5, 0.5, 0.5, 0.5, 0.5, 0.5, 0.5, 0.5, 0.5, 0.5, 0.5, 0.5, 0.5, 0.5, 0.5, 0.5, 0.5, 0.5, 0.5, 0.5, 0.5, 0.5, 0.5, 0.5, 0.5, 0.5, 0.5, 0.5, 0.5, 0.5, 0.5, 0.5, 0.5, 0.5, 0.5, 0.5, 0.5, 0.5, 0.5, 0.5, 0.5, 0.5, 0.5, 0.5])
me_kaunan.materials.append(mat_material_002)
me_kaunan.use_remesh_fix_poles = True
me_kaunan.use_remesh_preserve_attributes = False
me_kaunan.use_mirror_vertex_groups = False
me_kaunan.update()
me_dagaz = bpy.data.meshes.new('Dagaz')
me_dagaz.from_pydata([(-0.0467, 0.003376, -0.05138), (-0.0467, 0.003376, 0.05138), (0.00787, 0.06455, -0.05138), (0.00787, 0.06455, 0.05138), (0.004667, -0.06047, -0.05138), (0.004667, -0.06047, 0.05138), (0.05466, -0.001393, -0.05138), (0.05466, -0.001393, 0.05138), (-0.1313, 0.09308, -0.05138), (-0.1313, 0.09308, 0.05138), (-0.1876, 0.2541, 0.05138), (-0.1876, 0.2541, -0.05138), (0.1927, 0.2504, -0.05138), (0.1927, 0.2504, 0.05138), (0.1362, 0.08379, 0.05138), (0.1362, 0.08379, -0.05138), (0.1376, -0.08542, -0.05138), (0.1376, -0.08542, 0.05138), (0.1895, -0.2508, 0.05138), (0.1895, -0.2508, -0.05138), (-0.1899, -0.2574, -0.05138), (-0.1899, -0.2574, 0.05138), (-0.1326, -0.08416, 0.05138), (-0.1326, -0.08416, -0.05138)], [], [(22, 23, 8, 9), (21, 22, 9, 10), (20, 21, 10, 11), (23, 20, 11, 8), (2, 6, 4, 0), (7, 3, 1, 5), (18, 19, 12, 13), (1, 9, 8, 0), (3, 10, 9, 1), (2, 11, 10, 3), (0, 8, 11, 2), (17, 18, 13, 14), (3, 13, 12, 2), (7, 14, 13, 3), (6, 15, 14, 7), (2, 12, 15, 6), (16, 17, 14, 15), (7, 17, 16, 6), (5, 18, 17, 7), (4, 19, 18, 5), (6, 16, 19, 4), (19, 16, 15, 12), (5, 21, 20, 4), (1, 22, 21, 5), (0, 23, 22, 1), (4, 20, 23, 0)])
_uv = me_dagaz.uv_layers.new(name='UVMap')
_uv.uv.foreach_set('vector', [0.5, 0.5, 0.5, 0.5, 0.5, 0.5, 0.5, 0.5, 0.5, 0.5, 0.5, 0.5, 0.5, 0.5, 0.5, 0.5, 0.5, 0.5, 0.5, 0.5, 0.5, 0.5, 0.5, 0.5, 0.5, 0.5, 0.5, 0.5, 0.5, 0.5, 0.5, 0.5, 0.5, 0.5, 0.5, 0.5, 0.5, 0.5, 0.5, 0.5, 0.5, 0.5, 0.5, 0.5, 0.5, 0.5, 0.5, 0.5, 0.5, 0.5, 0.5, 0.5, 0.5, 0.5, 0.5, 0.5, 0.5, 0.5, 0.5, 0.5, 0.5, 0.5, 0.5, 0.5, 0.5, 0.5, 0.5, 0.5, 0.5, 0.5, 0.5, 0.5, 0.5, 0.5, 0.5, 0.5, 0.5, 0.5, 0.5, 0.5, 0.5, 0.5, 0.5, 0.5, 0.5, 0.5, 0.5, 0.5, 0.5, 0.5, 0.5, 0.5, 0.5, 0.5, 0.5, 0.5, 0.5, 0.5, 0.5, 0.5, 0.5, 0.5, 0.5, 0.5, 0.5, 0.5, 0.5, 0.5, 0.5, 0.5, 0.5, 0.5, 0.5, 0.5, 0.5, 0.5, 0.5, 0.5, 0.5, 0.5, 0.5, 0.5, 0.5, 0.5, 0.5, 0.5, 0.5, 0.5, 0.5, 0.5, 0.5, 0.5, 0.5, 0.5, 0.5, 0.5, 0.5, 0.5, 0.5, 0.5, 0.5, 0.5, 0.5, 0.5, 0.5, 0.5, 0.5, 0.5, 0.5, 0.5, 0.5, 0.5, 0.5, 0.5, 0.5, 0.5, 0.5, 0.5, 0.5, 0.5, 0.5, 0.5, 0.5, 0.5, 0.5, 0.5, 0.5, 0.5, 0.5, 0.5, 0.5, 0.5, 0.5, 0.5, 0.5, 0.5, 0.5, 0.5, 0.5, 0.5, 0.5, 0.5, 0.5, 0.5, 0.5, 0.5, 0.5, 0.5, 0.5, 0.5, 0.5, 0.5, 0.5, 0.5, 0.5, 0.5, 0.5, 0.5, 0.5, 0.5, 0.5, 0.5, 0.5, 0.5, 0.5, 0.5, 0.5, 0.5])
me_dagaz.materials.append(mat_material_002)
me_dagaz.use_remesh_fix_poles = True
me_dagaz.use_remesh_preserve_attributes = False
me_dagaz.use_mirror_vertex_groups = False
me_dagaz.update()
me_raido = bpy.data.meshes.new('Raido')
me_raido.from_pydata([(-0.1238, -0.2739, -0.05138), (-0.1238, -0.2739, 0.05138), (-0.1238, 0.3008, 0.05138), (-0.04436, -0.2739, -0.05138), (-0.04436, -0.2739, 0.05138), (0.2111, -0.1776, -0.05138), (0.2111, -0.1776, 0.05138), (-0.1238, -0.001385, -0.05138), (-0.1238, -0.001385, 0.05138), (-0.04436, 0.06028, -0.05138), (-0.04436, 0.06028, 0.05138), (-0.04436, -0.06305, 0.05138), (-0.04436, -0.06305, -0.05138), (0.1528, -0.2431, -0.05138), (0.1528, -0.2431, 0.05138), (0.0267, -0.004668, 0.05138), (0.0267, -0.004668, -0.05138), (-0.04436, 0.1646, -0.05138), (-0.1238, 0.3008, -0.05138), (-0.04436, 0.1646, 0.05138), (0.1974, 0.1068, -0.05138), (0.1974, 0.1068, 0.05138), (0.05533, 0.1094, -0.05138), (0.05533, 0.1094, 0.05138)], [], [(12, 16, 5, 13), (12, 11, 4, 3), (3, 4, 1, 0), (7, 12, 3, 0), (11, 8, 1, 4), (18, 17, 9, 7), (19, 2, 8, 10), (17, 19, 10, 9), (7, 9, 16, 12), (0, 1, 8, 7), (14, 13, 5, 6), (22, 20, 16, 9), (15, 11, 14, 6), (10, 8, 11, 15), (17, 18, 20, 22), (7, 8, 2, 18), (20, 21, 15, 16), (2, 19, 23, 21), (18, 2, 21, 20), (19, 17, 22, 23), (16, 15, 6, 5), (11, 12, 13, 14), (21, 23, 10, 15), (23, 22, 9, 10)])
_uv = me_raido.uv_layers.new(name='UVMap')
_uv.uv.foreach_set('vector', [0.5, 0.5, 0.5, 0.5, 0.5, 0.5, 0.5, 0.5, 0.5, 0.5, 0.5, 0.5, 0.5, 0.5, 0.5, 0.5, 0.5, 0.5, 0.5, 0.5, 0.5, 0.5, 0.5, 0.5, 0.5, 0.5, 0.5, 0.5, 0.5, 0.5, 0.5, 0.5, 0.5, 0.5, 0.5, 0.5, 0.5, 0.5, 0.5, 0.5, 0.5, 0.5, 0.5, 0.5, 0.5, 0.5, 0.5, 0.5, 0.5, 0.5, 0.5, 0.5, 0.5, 0.5, 0.5, 0.5, 0.5, 0.5, 0.5, 0.5, 0.5, 0.5, 0.5, 0.5, 0.5, 0.5, 0.5, 0.5, 0.5, 0.5, 0.5, 0.5, 0.5, 0.5, 0.5, 0.5, 0.5, 0.5, 0.5, 0.5, 0.5, 0.5, 0.5, 0.5, 0.5, 0.5, 0.5, 0.5, 0.5, 0.5, 0.5, 0.5, 0.5, 0.5, 0.5, 0.5, 0.5, 0.5, 0.5, 0.5, 0.5, 0.5, 0.5, 0.5, 0.5, 0.5, 0.5, 0.5, 0.5, 0.5, 0.5, 0.5, 0.5, 0.5, 0.5, 0.5, 0.5, 0.5, 0.5, 0.5, 0.5, 0.5, 0.5, 0.5, 0.5, 0.5, 0.5, 0.5, 0.5, 0.5, 0.5, 0.5, 0.5, 0.5, 0.5, 0.5, 0.5, 0.5, 0.5, 0.5, 0.5, 0.5, 0.5, 0.5, 0.5, 0.5, 0.5, 0.5, 0.5, 0.5, 0.5, 0.5, 0.5, 0.5, 0.5, 0.5, 0.5, 0.5, 0.5, 0.5, 0.5, 0.5, 0.5, 0.5, 0.5, 0.5, 0.5, 0.5, 0.5, 0.5, 0.5, 0.5, 0.5, 0.5, 0.5, 0.5, 0.5, 0.5, 0.5, 0.5, 0.5, 0.5, 0.5, 0.5, 0.5, 0.5, 0.5, 0.5, 0.5, 0.5, 0.5, 0.5])
me_raido.materials.append(mat_material_002)
me_raido.use_remesh_fix_poles = True
me_raido.use_remesh_preserve_attributes = False
me_raido.use_mirror_vertex_groups = False
me_raido.update()
me_ansuz = bpy.data.meshes.new('Ansuz')
me_ansuz.from_pydata([(-0.1292, -0.3423, -0.05138), (-0.1292, -0.3423, 0.05138), (-0.1292, 0.2318, -0.05138), (-0.1292, 0.2318, 0.05138), (-0.0383, -0.3423, -0.05138), (-0.0383, -0.3423, 0.05138), (-0.1292, 0.2318, -0.05138), (-0.1292, 0.2318, 0.05138), (-0.1292, -0.0661, -0.05138), (-0.1292, -0.0661, 0.05138), (-0.0383, -0.0661, -0.05138), (-0.0383, -0.0661, 0.05138), (-0.1292, 0.02778, 0.05138), (-0.0383, 0.02778, -0.05138), (-0.1292, 0.02778, -0.05138), (-0.0383, 0.02778, 0.05138), (-0.1292, 0.1144, 0.05138), (-0.0383, 0.1144, -0.05138), (-0.1292, 0.1144, -0.05138), (-0.0383, 0.1144, 0.05138), (0.2061, 0.1091, -0.05138), (0.2061, 0.1091, 0.05138), (0.2061, 0.1091, -0.05138), (0.2061, 0.1091, 0.05138), (0.178, 0.03598, -0.05138), (0.178, 0.03598, 0.05138), (0.1566, -0.1311, -0.05138), (0.1566, -0.1311, 0.05138), (0.1818, -0.05432, -0.05138), (0.1818, -0.05432, 0.05138)], [], [(18, 16, 3, 2), (2, 3, 21, 20), (10, 11, 5, 4), (4, 5, 1, 0), (8, 10, 4, 0), (11, 9, 1, 5), (15, 12, 9, 11), (14, 13, 10, 8), (10, 13, 28, 26), (0, 1, 9, 8), (17, 19, 15, 13), (18, 17, 13, 14), (19, 16, 12, 15), (8, 9, 12, 14), (7, 3, 16, 19), (2, 6, 17, 18), (3, 7, 23, 21), (14, 12, 16, 18), (20, 21, 23, 22), (22, 23, 25, 24), (7, 19, 25, 23), (6, 2, 20, 22), (19, 17, 24, 25), (17, 6, 22, 24), (28, 29, 27, 26), (15, 11, 27, 29), (13, 15, 29, 28), (11, 10, 26, 27)])
_uv = me_ansuz.uv_layers.new(name='UVMap')
_uv.uv.foreach_set('vector', [0.5, 0.5, 0.5, 0.5, 0.5, 0.5, 0.5, 0.5, 0.5, 0.5, 0.5, 0.5, 0.5, 0.5, 0.5, 0.5, 0.5, 0.5, 0.5, 0.5, 0.5, 0.5, 0.5, 0.5, 0.5, 0.5, 0.5, 0.5, 0.5, 0.5, 0.5, 0.5, 0.5, 0.5, 0.5, 0.5, 0.5, 0.5, 0.5, 0.5, 0.5, 0.5, 0.5, 0.5, 0.5, 0.5, 0.5, 0.5, 0.5, 0.5, 0.5, 0.5, 0.5, 0.5, 0.5, 0.5, 0.5, 0.5, 0.5, 0.5, 0.5, 0.5, 0.5, 0.5, 0.5, 0.5, 0.5, 0.5, 0.5, 0.5, 0.5, 0.5, 0.5, 0.5, 0.5, 0.5, 0.5, 0.5, 0.5, 0.5, 0.5, 0.5, 0.5, 0.5, 0.5, 0.5, 0.5, 0.5, 0.5, 0.5, 0.5, 0.5, 0.5, 0.5, 0.5, 0.5, 0.5, 0.5, 0.5, 0.5, 0.5, 0.5, 0.5, 0.5, 0.5, 0.5, 0.5, 0.5, 0.5, 0.5, 0.5, 0.5, 0.5, 0.5, 0.5, 0.5, 0.5, 0.5, 0.5, 0.5, 0.5, 0.5, 0.5, 0.5, 0.5, 0.5, 0.5, 0.5, 0.5, 0.5, 0.5, 0.5, 0.5, 0.5, 0.5, 0.5, 0.5, 0.5, 0.5, 0.5, 0.5, 0.5, 0.5, 0.5, 0.5, 0.5, 0.5, 0.5, 0.5, 0.5, 0.5, 0.5, 0.5, 0.5, 0.5, 0.5, 0.5, 0.5, 0.5, 0.5, 0.5, 0.5, 0.5, 0.5, 0.5, 0.5, 0.5, 0.5, 0.5, 0.5, 0.5, 0.5, 0.5, 0.5, 0.5, 0.5, 0.5, 0.5, 0.5, 0.5, 0.5, 0.5, 0.5, 0.5, 0.5, 0.5, 0.5, 0.5, 0.5, 0.5, 0.5, 0.5, 0.5, 0.5, 0.5, 0.5, 0.5, 0.5, 0.5, 0.5, 0.5, 0.5, 0.5, 0.5, 0.5, 0.5, 0.5, 0.5, 0.5, 0.5, 0.5, 0.5, 0.5, 0.5, 0.5, 0.5, 0.5, 0.5, 0.5, 0.5, 0.5, 0.5, 0.5, 0.5])
me_ansuz.materials.append(mat_material_002)
me_ansuz.use_remesh_fix_poles = True
me_ansuz.use_remesh_preserve_attributes = False
me_ansuz.use_mirror_vertex_groups = False
me_ansuz.update()
me_thurisaz = bpy.data.meshes.new('Thurisaz')
me_thurisaz.from_pydata([(-0.08299, -0.2934, -0.05138), (-0.08299, -0.2934, 0.05138), (-0.08299, 0.2823, -0.05138), (-0.08299, 0.2823, 0.05138), (-0.003244, -0.2934, -0.05138), (-0.003244, -0.2934, 0.05138), (-0.003244, 0.2823, -0.05138), (-0.003244, 0.2823, 0.05138), (-0.08299, 0.05645, -0.05138), (-0.08299, 0.05645, 0.05138), (-0.003244, 0.05645, -0.05138), (-0.003244, 0.05645, 0.05138), (-0.08299, 0.1725, 0.05138), (-0.003244, 0.1725, -0.05138), (-0.08299, 0.1725, -0.05138), (-0.003244, 0.1725, 0.05138), (-0.08299, -0.1399, -0.05138), (-0.003244, -0.1399, 0.05138), (-0.08299, -0.1399, 0.05138), (-0.003244, -0.1399, -0.05138), (-0.08299, -0.0449, 0.05138), (-0.003244, -0.0449, -0.05138), (-0.08299, -0.0449, -0.05138), (-0.003244, -0.0449, 0.05138), (0.1989, 0.009832, -0.05138), (0.1989, 0.009832, 0.05138), (0.07555, 0.009832, -0.05138), (0.07555, 0.009832, 0.05138)], [], [(14, 12, 3, 2), (2, 3, 7, 6), (19, 17, 5, 4), (4, 5, 1, 0), (16, 19, 4, 0), (17, 18, 1, 5), (15, 12, 9, 11), (14, 13, 10, 8), (10, 13, 24, 26), (22, 20, 9, 8), (6, 7, 15, 13), (2, 6, 13, 14), (7, 3, 12, 15), (8, 9, 12, 14), (0, 1, 18, 16), (23, 20, 18, 17), (22, 21, 19, 16), (19, 21, 26, 24), (10, 11, 23, 21), (8, 10, 21, 22), (11, 9, 20, 23), (16, 18, 20, 22), (15, 11, 27, 25), (13, 15, 25, 24), (11, 10, 26, 27), (17, 19, 24, 25), (23, 17, 25, 27), (21, 23, 27, 26)])
_uv = me_thurisaz.uv_layers.new(name='UVMap')
_uv.uv.foreach_set('vector', [0.5, 0.5, 0.5, 0.5, 0.5, 0.5, 0.5, 0.5, 0.5, 0.5, 0.5, 0.5, 0.5, 0.5, 0.5, 0.5, 0.5, 0.5, 0.5, 0.5, 0.5, 0.5, 0.5, 0.5, 0.5, 0.5, 0.5, 0.5, 0.5, 0.5, 0.5, 0.5, 0.5, 0.5, 0.5, 0.5, 0.5, 0.5, 0.5, 0.5, 0.5, 0.5, 0.5, 0.5, 0.5, 0.5, 0.5, 0.5, 0.5, 0.5, 0.5, 0.5, 0.5, 0.5, 0.5, 0.5, 0.5, 0.5, 0.5, 0.5, 0.5, 0.5, 0.5, 0.5, 0.5, 0.5, 0.5, 0.5, 0.5, 0.5, 0.5, 0.5, 0.5, 0.5, 0.5, 0.5, 0.5, 0.5, 0.5, 0.5, 0.5, 0.5, 0.5, 0.5, 0.5, 0.5, 0.5, 0.5, 0.5, 0.5, 0.5, 0.5, 0.5, 0.5, 0.5, 0.5, 0.5, 0.5, 0.5, 0.5, 0.5, 0.5, 0.5, 0.5, 0.5, 0.5, 0.5, 0.5, 0.5, 0.5, 0.5, 0.5, 0.5, 0.5, 0.5, 0.5, 0.5, 0.5, 0.5, 0.5, 0.5, 0.5, 0.5, 0.5, 0.5, 0.5, 0.5, 0.5, 0.5, 0.5, 0.5, 0.5, 0.5, 0.5, 0.5, 0.5, 0.5, 0.5, 0.5, 0.5, 0.5, 0.5, 0.5, 0.5, 0.5, 0.5, 0.5, 0.5, 0.5, 0.5, 0.5, 0.5, 0.5, 0.5, 0.5, 0.5, 0.5, 0.5, 0.5, 0.5, 0.5, 0.5, 0.5, 0.5, 0.5, 0.5, 0.5, 0.5, 0.5, 0.5, 0.5, 0.5, 0.5, 0.5, 0.5, 0.5, 0.5, 0.5, 0.5, 0.5, 0.5, 0.5, 0.5, 0.5, 0.5, 0.5, 0.5, 0.5, 0.5, 0.5, 0.5, 0.5, 0.5, 0.5, 0.5, 0.5, 0.5, 0.5, 0.5, 0.5, 0.5, 0.5, 0.5, 0.5, 0.5, 0.5, 0.5, 0.5, 0.5, 0.5, 0.5, 0.5, 0.5, 0.5, 0.5, 0.5, 0.5, 0.5, 0.5, 0.5, 0.5, 0.5, 0.5, 0.5])
me_thurisaz.materials.append(mat_material_002)
me_thurisaz.use_remesh_fix_poles = True
me_thurisaz.use_remesh_preserve_attributes = False
me_thurisaz.use_mirror_vertex_groups = False
me_thurisaz.update()
me_uruz = bpy.data.meshes.new('Uruz')
me_uruz.from_pydata([(-0.1688, -0.3192, -0.05138), (-0.1688, -0.3192, 0.05138), (-0.1688, 0.2647, -0.05138), (-0.1688, 0.2647, 0.05138), (-0.08504, -0.3192, -0.05138), (-0.08504, -0.3192, 0.05138), (-0.1688, 0.2647, -0.05138), (-0.1688, 0.2647, 0.05138), (0.08755, -0.3161, -0.05138), (0.08755, -0.3161, 0.05138), (0.1675, 0.103, -0.05138), (0.1675, 0.103, 0.05138), (0.1675, -0.3161, -0.05138), (0.1675, -0.3161, 0.05138), (0.1675, 0.103, -0.05138), (0.1675, 0.103, 0.05138), (-0.1688, 0.2647, -0.05138), (-0.1688, 0.2647, 0.05138), (-0.08504, 0.125, -0.05138), (-0.08504, 0.125, 0.05138), (0.08755, 0.0426, -0.05138), (0.08755, 0.0426, 0.05138), (0.1675, 0.103, -0.05138), (0.1675, 0.103, 0.05138)], [], [(16, 17, 3, 2), (2, 3, 7, 6), (18, 19, 5, 4), (4, 5, 1, 0), (16, 18, 4, 0), (19, 17, 1, 5), (20, 21, 19, 18), (10, 11, 15, 14), (22, 23, 13, 12), (12, 13, 9, 8), (20, 22, 12, 8), (23, 21, 9, 13), (7, 3, 17, 19), (2, 6, 18, 16), (10, 20, 18, 6), (0, 1, 17, 16), (15, 11, 21, 23), (10, 14, 22, 20), (14, 15, 23, 22), (8, 9, 21, 20), (21, 11, 7, 19), (11, 10, 6, 7)])
_uv = me_uruz.uv_layers.new(name='UVMap')
_uv.uv.foreach_set('vector', [0.5, 0.5, 0.5, 0.5, 0.5, 0.5, 0.5, 0.5, 0.5, 0.5, 0.5, 0.5, 0.5, 0.5, 0.5, 0.5, 0.5, 0.5, 0.5, 0.5, 0.5, 0.5, 0.5, 0.5, 0.5, 0.5, 0.5, 0.5, 0.5, 0.5, 0.5, 0.5, 0.5, 0.5, 0.5, 0.5, 0.5, 0.5, 0.5, 0.5, 0.5, 0.5, 0.5, 0.5, 0.5, 0.5, 0.5, 0.5, 0.5, 0.5, 0.5, 0.5, 0.5, 0.5, 0.5, 0.5, 0.5, 0.5, 0.5, 0.5, 0.5, 0.5, 0.5, 0.5, 0.5, 0.5, 0.5, 0.5, 0.5, 0.5, 0.5, 0.5, 0.5, 0.5, 0.5, 0.5, 0.5, 0.5, 0.5, 0.5, 0.5, 0.5, 0.5, 0.5, 0.5, 0.5, 0.5, 0.5, 0.5, 0.5, 0.5, 0.5, 0.5, 0.5, 0.5, 0.5, 0.5, 0.5, 0.5, 0.5, 0.5, 0.5, 0.5, 0.5, 0.5, 0.5, 0.5, 0.5, 0.5, 0.5, 0.5, 0.5, 0.5, 0.5, 0.5, 0.5, 0.5, 0.5, 0.5, 0.5, 0.5, 0.5, 0.5, 0.5, 0.5, 0.5, 0.5, 0.5, 0.5, 0.5, 0.5, 0.5, 0.5, 0.5, 0.5, 0.5, 0.5, 0.5, 0.5, 0.5, 0.5, 0.5, 0.5, 0.5, 0.5, 0.5, 0.5, 0.5, 0.5, 0.5, 0.5, 0.5, 0.5, 0.5, 0.5, 0.5, 0.5, 0.5, 0.5, 0.5, 0.5, 0.5, 0.5, 0.5, 0.5, 0.5, 0.5, 0.5, 0.5, 0.5, 0.5, 0.5, 0.5, 0.5, 0.5, 0.5])
me_uruz.materials.append(mat_material_002)
me_uruz.use_remesh_fix_poles = True
me_uruz.use_remesh_preserve_attributes = False
me_uruz.use_mirror_vertex_groups = False
me_uruz.update()
me_fehu = bpy.data.meshes.new('Fehu')
me_fehu.from_pydata([(-0.1096, -0.3292, -0.05138), (-0.1096, -0.3292, 0.05138), (-0.1096, 0.2306, -0.05138), (-0.1096, 0.2306, 0.05138), (-0.03068, -0.3292, -0.05138), (-0.03068, -0.3292, 0.05138), (-0.03068, 0.2306, -0.05138), (-0.03068, 0.2306, 0.05138), (-0.1096, -0.04931, -0.05138), (-0.1096, -0.04931, 0.05138), (-0.03068, -0.04931, -0.05138), (-0.03068, -0.04931, 0.05138), (-0.1096, -0.1398, -0.05138), (-0.03068, -0.1398, 0.05138), (-0.1096, -0.1398, 0.05138), (-0.03068, -0.1398, -0.05138), (-0.1096, 0.1395, 0.05138), (-0.03068, 0.1395, -0.05138), (-0.1096, 0.1395, -0.05138), (-0.03068, 0.1395, 0.05138), (-0.1096, 0.04511, -0.05138), (-0.03068, 0.04511, 0.05138), (-0.1096, 0.04511, 0.05138), (-0.03068, 0.04511, -0.05138), (0.1499, 0.2414, 0.05138), (0.1499, 0.2414, -0.05138), (0.1544, 0.05754, -0.05138), (0.1544, 0.05754, 0.05138), (0.1888, -0.01859, 0.05138), (0.1888, -0.01859, -0.05138), (0.1886, 0.1723, 0.05138), (0.1886, 0.1723, -0.05138)], [], [(18, 16, 3, 2), (2, 3, 7, 6), (15, 13, 5, 4), (4, 5, 1, 0), (12, 15, 4, 0), (13, 14, 1, 5), (21, 22, 9, 11), (20, 23, 10, 8), (23, 21, 11, 10), (12, 14, 9, 8), (0, 1, 14, 12), (11, 9, 14, 13), (8, 10, 15, 12), (15, 10, 26, 29), (6, 7, 19, 17), (2, 6, 17, 18), (7, 3, 16, 19), (20, 22, 16, 18), (8, 9, 22, 20), (17, 19, 24, 25), (18, 17, 23, 20), (19, 16, 22, 21), (23, 17, 25, 31), (26, 27, 28, 29), (11, 13, 28, 27), (10, 11, 27, 26), (13, 15, 29, 28), (21, 23, 31, 30), (19, 21, 30, 24), (24, 30, 31, 25)])
_uv = me_fehu.uv_layers.new(name='UVMap')
_uv.uv.foreach_set('vector', [0.5, 0.5, 0.5, 0.5, 0.5, 0.5, 0.5, 0.5, 0.5, 0.5, 0.5, 0.5, 0.5, 0.5, 0.5, 0.5, 0.5, 0.5, 0.5, 0.5, 0.5, 0.5, 0.5, 0.5, 0.5, 0.5, 0.5, 0.5, 0.5, 0.5, 0.5, 0.5, 0.5, 0.5, 0.5, 0.5, 0.5, 0.5, 0.5, 0.5, 0.5, 0.5, 0.5, 0.5, 0.5, 0.5, 0.5, 0.5, 0.5, 0.5, 0.5, 0.5, 0.5, 0.5, 0.5, 0.5, 0.5, 0.5, 0.5, 0.5, 0.5, 0.5, 0.5, 0.5, 0.5, 0.5, 0.5, 0.5, 0.5, 0.5, 0.5, 0.5, 0.5, 0.5, 0.5, 0.5, 0.5, 0.5, 0.5, 0.5, 0.5, 0.5, 0.5, 0.5, 0.5, 0.5, 0.5, 0.5, 0.5, 0.5, 0.5, 0.5, 0.5, 0.5, 0.5, 0.5, 0.5, 0.5, 0.5, 0.5, 0.5, 0.5, 0.5, 0.5, 0.5, 0.5, 0.5, 0.5, 0.5, 0.5, 0.5, 0.5, 0.5, 0.5, 0.5, 0.5, 0.5, 0.5, 0.5, 0.5, 0.5, 0.5, 0.5, 0.5, 0.5, 0.5, 0.5, 0.5, 0.5, 0.5, 0.5, 0.5, 0.5, 0.5, 0.5, 0.5, 0.5, 0.5, 0.5, 0.5, 0.5, 0.5, 0.5, 0.5, 0.5, 0.5, 0.5, 0.5, 0.5, 0.5, 0.5, 0.5, 0.5, 0.5, 0.5, 0.5, 0.5, 0.5, 0.5, 0.5, 0.5, 0.5, 0.5, 0.5, 0.5, 0.5, 0.5, 0.5, 0.5, 0.5, 0.5, 0.5, 0.5, 0.5, 0.5, 0.5, 0.5, 0.5, 0.5, 0.5, 0.5, 0.5, 0.5, 0.5, 0.5, 0.5, 0.5, 0.5, 0.5, 0.5, 0.5, 0.5, 0.5, 0.5, 0.5, 0.5, 0.5, 0.5, 0.5, 0.5, 0.5, 0.5, 0.5, 0.5, 0.5, 0.5, 0.5, 0.5, 0.5, 0.5, 0.5, 0.5, 0.5, 0.5, 0.5, 0.5, 0.5, 0.5, 0.5, 0.5, 0.5, 0.5, 0.5, 0.5, 0.5, 0.5, 0.5, 0.5, 0.5, 0.5, 0.5, 0.5, 0.5, 0.5, 0.5, 0.5, 0.5, 0.5, 0.5, 0.5])
me_fehu.materials.append(mat_material_002)
me_fehu.use_remesh_fix_poles = True
me_fehu.use_remesh_preserve_attributes = False
me_fehu.use_mirror_vertex_groups = False
me_fehu.update()
me_inguz = bpy.data.meshes.new('Inguz')
me_inguz.from_pydata([(-0.0906, 1.192e-07, -0.05138), (-0.0906, 1.192e-07, 0.05138), (2.328e-09, 0.0906, -0.05138), (2.328e-09, 0.0906, 0.05138), (1.257e-08, -0.0906, -0.05138), (1.257e-08, -0.0906, 0.05138), (0.0906, 1.192e-07, -0.05138), (0.0906, 1.192e-07, 0.05138), (-2.328e-09, 0.1989, -0.05138), (-0.1989, 1.192e-07, -0.05138), (-0.1989, 1.192e-07, 0.05138), (-2.328e-09, 0.1989, 0.05138), (0.1989, 1.192e-07, -0.05138), (0.1989, 1.192e-07, 0.05138), (1.257e-08, -0.1989, -0.05138), (1.257e-08, -0.1989, 0.05138)], [], [(9, 10, 11, 8), (8, 11, 13, 12), (12, 13, 15, 14), (14, 15, 10, 9), (6, 7, 3, 2), (2, 3, 1, 0), (2, 0, 9, 8), (1, 3, 11, 10), (6, 2, 8, 12), (3, 7, 13, 11), (4, 6, 12, 14), (7, 5, 15, 13), (0, 4, 14, 9), (5, 1, 10, 15), (4, 5, 7, 6), (0, 1, 5, 4)])
_uv = me_inguz.uv_layers.new(name='UVMap')
_uv.uv.foreach_set('vector', [0.5, 0.5, 0.5, 0.5, 0.5, 0.5, 0.5, 0.5, 0.5, 0.5, 0.5, 0.5, 0.5, 0.5, 0.5, 0.5, 0.5, 0.5, 0.5, 0.5, 0.5, 0.5, 0.5, 0.5, 0.5, 0.5, 0.5, 0.5, 0.5, 0.5, 0.5, 0.5, 0.5, 0.5, 0.5, 0.5, 0.5, 0.5, 0.5, 0.5, 0.5, 0.5, 0.5, 0.5, 0.5, 0.5, 0.5, 0.5, 0.5, 0.5, 0.5, 0.5, 0.5, 0.5, 0.5, 0.5, 0.5, 0.5, 0.5, 0.5, 0.5, 0.5, 0.5, 0.5, 0.5, 0.5, 0.5, 0.5, 0.5, 0.5, 0.5, 0.5, 0.5, 0.5, 0.5, 0.5, 0.5, 0.5, 0.5, 0.5, 0.5, 0.5, 0.5, 0.5, 0.5, 0.5, 0.5, 0.5, 0.5, 0.5, 0.5, 0.5, 0.5, 0.5, 0.5, 0.5, 0.5, 0.5, 0.5, 0.5, 0.5, 0.5, 0.5, 0.5, 0.5, 0.5, 0.5, 0.5, 0.5, 0.5, 0.5, 0.5, 0.5, 0.5, 0.5, 0.5, 0.5, 0.5, 0.5, 0.5, 0.5, 0.5, 0.5, 0.5, 0.5, 0.5, 0.5, 0.5])
me_inguz.materials.append(mat_material_002)
me_inguz.use_remesh_fix_poles = True
me_inguz.use_remesh_preserve_attributes = False
me_inguz.use_mirror_vertex_groups = False
me_inguz.update()
me_laguz = bpy.data.meshes.new('Laguz')
me_laguz.from_pydata([(-0.07855, -0.3107, -0.05138), (-0.07855, -0.3107, 0.05138), (0.0147, -0.3107, -0.05138), (0.0147, -0.3107, 0.05138), (-0.07855, 0.2678, 0.05138), (-0.07855, 0.2678, -0.05138), (0.0147, 0.1179, -0.05138), (0.0147, 0.1179, 0.05138), (0.1968, 0.114, 0.05138), (0.1968, 0.114, -0.05138), (0.1435, 0.04002, -0.05138), (0.1435, 0.04002, 0.05138)], [], [(6, 7, 3, 2), (2, 3, 1, 0), (5, 6, 2, 0), (7, 4, 1, 3), (6, 5, 9, 10), (0, 1, 4, 5), (9, 8, 11, 10), (4, 7, 11, 8), (7, 6, 10, 11), (5, 4, 8, 9)])
_uv = me_laguz.uv_layers.new(name='UVMap')
_uv.uv.foreach_set('vector', [0.5, 0.5, 0.5, 0.5, 0.5, 0.5, 0.5, 0.5, 0.5, 0.5, 0.5, 0.5, 0.5, 0.5, 0.5, 0.5, 0.5, 0.5, 0.5, 0.5, 0.5, 0.5, 0.5, 0.5, 0.5, 0.5, 0.5, 0.5, 0.5, 0.5, 0.5, 0.5, 0.5, 0.5, 0.5, 0.5, 0.5, 0.5, 0.5, 0.5, 0.5, 0.5, 0.5, 0.5, 0.5, 0.5, 0.5, 0.5, 0.5, 0.5, 0.5, 0.5, 0.5, 0.5, 0.5, 0.5, 0.5, 0.5, 0.5, 0.5, 0.5, 0.5, 0.5, 0.5, 0.5, 0.5, 0.5, 0.5, 0.5, 0.5, 0.5, 0.5, 0.5, 0.5, 0.5, 0.5, 0.5, 0.5, 0.5, 0.5])
me_laguz.materials.append(mat_material_002)
me_laguz.use_remesh_fix_poles = True
me_laguz.use_remesh_preserve_attributes = False
me_laguz.use_mirror_vertex_groups = False
me_laguz.update()
me_mannaz = bpy.data.meshes.new('Mannaz')
me_mannaz.from_pydata([(-0.1935, -0.2749, -0.05138), (-0.1935, -0.2749, 0.05138), (-0.1935, 0.2514, -0.05138), (-0.1935, 0.2514, 0.05138), (-0.1214, -0.2749, -0.05138), (-0.1214, -0.2749, 0.05138), (0.1125, -0.278, -0.05138), (0.1125, -0.278, 0.05138), (0.1876, 0.2539, 0.05138), (0.1919, -0.278, -0.05138), (0.1919, -0.278, 0.05138), (0.1876, 0.2539, -0.05138), (-0.1935, 0.0248, -0.05138), (-0.1935, 0.0248, 0.05138), (-0.1214, 0.0248, -0.05138), (-0.1214, 0.0248, 0.05138), (0.1125, -0.04759, -0.05138), (0.1125, -0.04759, 0.05138), (0.1919, -0.04759, -0.05138), (0.1919, -0.04759, 0.05138), (-0.1935, -0.05636, -0.05138), (-0.1214, -0.05636, 0.05138), (-0.1935, -0.05636, 0.05138), (-0.1214, -0.05636, -0.05138), (0.1224, 0.0316, 0.05138), (0.1919, 0.0316, -0.05138), (0.1224, 0.0316, -0.05138), (0.1919, 0.0316, 0.05138), (0.1231, 0.1133, 0.05138), (0.1919, 0.1133, -0.05138), (0.1231, 0.1133, -0.05138), (0.1919, 0.1133, 0.05138), (-0.1935, 0.1112, 0.05138), (-0.1214, 0.1112, -0.05138), (-0.1935, 0.1112, -0.05138), (-0.1214, 0.1112, 0.05138), (-0.0627, 0.07412, -0.05138), (-0.0627, 0.07412, 0.05138), (0.0006809, 0.03232, 0.05138), (0.0006809, 0.03232, -0.05138), (0.05999, 0.07451, 0.05138), (-0.00116, 0.1156, -0.05138), (-0.00116, 0.1156, 0.05138), (0.05999, 0.07451, -0.05138)], [], [(34, 32, 3, 2), (33, 2, 41, 36), (23, 21, 5, 4), (4, 5, 1, 0), (20, 23, 4, 0), (21, 22, 1, 5), (8, 11, 41, 42), (18, 19, 10, 9), (9, 10, 7, 6), (16, 18, 9, 6), (19, 17, 7, 10), (35, 32, 13, 15), (34, 33, 14, 12), (33, 35, 15, 14), (20, 22, 13, 12), (27, 24, 17, 19), (26, 25, 18, 16), (25, 27, 19, 18), (6, 7, 17, 16), (0, 1, 22, 20), (15, 13, 22, 21), (12, 14, 23, 20), (23, 14, 36, 39), (29, 31, 27, 25), (30, 29, 25, 26), (31, 28, 24, 27), (17, 24, 40, 38), (8, 28, 31), (11, 29, 30), (11, 8, 31, 29), (26, 24, 28, 30), (35, 33, 36, 37), (2, 33, 34), (3, 32, 35), (12, 13, 32, 34), (21, 23, 39, 38), (14, 15, 37, 36), (15, 21, 38, 37), (24, 26, 43, 40), (26, 16, 39, 43), (16, 17, 38, 39), (39, 36, 41, 43), (2, 3, 42, 41), (3, 35, 37, 42), (37, 38, 40, 42), (28, 8, 42, 40), (11, 30, 43, 41), (30, 28, 40, 43)])
_uv = me_mannaz.uv_layers.new(name='UVMap')
_uv.uv.foreach_set('vector', [0.5, 0.5, 0.5, 0.5, 0.5, 0.5, 0.5, 0.5, 0.5, 0.5, 0.5, 0.5, 0.5, 0.5, 0.5, 0.5, 0.5, 0.5, 0.5, 0.5, 0.5, 0.5, 0.5, 0.5, 0.5, 0.5, 0.5, 0.5, 0.5, 0.5, 0.5, 0.5, 0.5, 0.5, 0.5, 0.5, 0.5, 0.5, 0.5, 0.5, 0.5, 0.5, 0.5, 0.5, 0.5, 0.5, 0.5, 0.5, 0.5, 0.5, 0.5, 0.5, 0.5, 0.5, 0.5, 0.5, 0.5, 0.5, 0.5, 0.5, 0.5, 0.5, 0.5, 0.5, 0.5, 0.5, 0.5, 0.5, 0.5, 0.5, 0.5, 0.5, 0.5, 0.5, 0.5, 0.5, 0.5, 0.5, 0.5, 0.5, 0.5, 0.5, 0.5, 0.5, 0.5, 0.5, 0.5, 0.5, 0.5, 0.5, 0.5, 0.5, 0.5, 0.5, 0.5, 0.5, 0.5, 0.5, 0.5, 0.5, 0.5, 0.5, 0.5, 0.5, 0.5, 0.5, 0.5, 0.5, 0.5, 0.5, 0.5, 0.5, 0.5, 0.5, 0.5, 0.5, 0.5, 0.5, 0.5, 0.5, 0.5, 0.5, 0.5, 0.5, 0.5, 0.5, 0.5, 0.5, 0.5, 0.5, 0.5, 0.5, 0.5, 0.5, 0.5, 0.5, 0.5, 0.5, 0.5, 0.5, 0.5, 0.5, 0.5, 0.5, 0.5, 0.5, 0.5, 0.5, 0.5, 0.5, 0.5, 0.5, 0.5, 0.5, 0.5, 0.5, 0.5, 0.5, 0.5, 0.5, 0.5, 0.5, 0.5, 0.5, 0.5, 0.5, 0.5, 0.5, 0.5, 0.5, 0.5, 0.5, 0.5, 0.5, 0.5, 0.5, 0.5, 0.5, 0.5, 0.5, 0.5, 0.5, 0.5, 0.5, 0.5, 0.5, 0.5, 0.5, 0.5, 0.5, 0.5, 0.5, 0.5, 0.5, 0.5, 0.5, 0.5, 0.5, 0.5, 0.5, 0.5, 0.5, 0.5, 0.5, 0.5, 0.5, 0.5, 0.5, 0.5, 0.5, 0.5, 0.5, 0.5, 0.5, 0.5, 0.5, 0.5, 0.5, 0.5, 0.5, 0.5, 0.5, 0.5, 0.5, 0.5, 0.5, 0.5, 0.5, 0.5, 0.5, 0.5, 0.5, 0.5, 0.5, 0.5, 0.5, 0.5, 0.5, 0.5, 0.5, 0.5, 0.5, 0.5, 0.5, 0.5, 0.5, 0.5, 0.5, 0.5, 0.5, 0.5, 0.5, 0.5, 0.5, 0.5, 0.5, 0.5, 0.5, 0.5, 0.5, 0.5, 0.5, 0.5, 0.5, 0.5, 0.5, 0.5, 0.5, 0.5, 0.5, 0.5, 0.5, 0.5, 0.5, 0.5, 0.5, 0.5, 0.5, 0.5, 0.5, 0.5, 0.5, 0.5, 0.5, 0.5, 0.5, 0.5, 0.5, 0.5, 0.5, 0.5, 0.5, 0.5, 0.5, 0.5, 0.5, 0.5, 0.5, 0.5, 0.5, 0.5, 0.5, 0.5, 0.5, 0.5, 0.5, 0.5, 0.5, 0.5, 0.5, 0.5, 0.5, 0.5, 0.5, 0.5, 0.5, 0.5, 0.5, 0.5, 0.5, 0.5, 0.5, 0.5, 0.5, 0.5, 0.5, 0.5, 0.5, 0.5, 0.5, 0.5, 0.5, 0.5, 0.5, 0.5, 0.5, 0.5, 0.5, 0.5, 0.5, 0.5, 0.5, 0.5, 0.5, 0.5, 0.5, 0.5, 0.5, 0.5, 0.5, 0.5, 0.5, 0.5, 0.5, 0.5, 0.5, 0.5, 0.5, 0.5, 0.5, 0.5, 0.5, 0.5, 0.5, 0.5, 0.5, 0.5, 0.5, 0.5, 0.5, 0.5, 0.5, 0.5, 0.5, 0.5, 0.5])
me_mannaz.materials.append(mat_material_002)
me_mannaz.use_remesh_fix_poles = True
me_mannaz.use_remesh_preserve_attributes = False
me_mannaz.use_mirror_vertex_groups = False
me_mannaz.update()
me_ehwaz = bpy.data.meshes.new('Ehwaz')
me_ehwaz.from_pydata([(-0.1661, -0.2901, -0.05138), (-0.1661, -0.2901, 0.05138), (-0.1661, 0.2915, -0.05138), (-0.1661, 0.2915, 0.05138), (-0.07491, -0.2901, -0.05138), (-0.07491, -0.2901, 0.05138), (-0.003386, 0.1557, -0.05138), (-0.003386, 0.1557, 0.05138), (0.08049, -0.2892, -0.05138), (0.08049, -0.2892, 0.05138), (-0.001882, 0.03984, -0.05138), (-0.001882, 0.03984, 0.05138), (0.1665, -0.2892, -0.05138), (0.1665, -0.2892, 0.05138), (0.1665, 0.2925, -0.05138), (0.1665, 0.2925, 0.05138), (-0.1661, 0.09614, -0.05138), (-0.1661, 0.09614, 0.05138), (-0.07491, 0.09614, -0.05138), (-0.07491, 0.09614, 0.05138), (0.08049, 0.09707, -0.05138), (0.08049, 0.09707, 0.05138), (0.1665, 0.09707, -0.05138), (0.1665, 0.09707, 0.05138)], [], [(16, 17, 3, 2), (2, 3, 7, 6), (18, 19, 5, 4), (4, 5, 1, 0), (16, 18, 4, 0), (19, 17, 1, 5), (6, 7, 15, 14), (22, 23, 13, 12), (12, 13, 9, 8), (20, 22, 12, 8), (23, 21, 9, 13), (7, 3, 17, 19), (2, 6, 18, 16), (0, 1, 17, 16), (15, 7, 21, 23), (6, 14, 22, 20), (14, 15, 23, 22), (8, 9, 21, 20), (11, 19, 18, 10), (21, 11, 10, 20), (19, 11, 21, 7), (18, 6, 20, 10)])
_uv = me_ehwaz.uv_layers.new(name='UVMap')
_uv.uv.foreach_set('vector', [0.5, 0.5, 0.5, 0.5, 0.5, 0.5, 0.5, 0.5, 0.5, 0.5, 0.5, 0.5, 0.5, 0.5, 0.5, 0.5, 0.5, 0.5, 0.5, 0.5, 0.5, 0.5, 0.5, 0.5, 0.5, 0.5, 0.5, 0.5, 0.5, 0.5, 0.5, 0.5, 0.5, 0.5, 0.5, 0.5, 0.5, 0.5, 0.5, 0.5, 0.5, 0.5, 0.5, 0.5, 0.5, 0.5, 0.5, 0.5, 0.5, 0.5, 0.5, 0.5, 0.5, 0.5, 0.5, 0.5, 0.5, 0.5, 0.5, 0.5, 0.5, 0.5, 0.5, 0.5, 0.5, 0.5, 0.5, 0.5, 0.5, 0.5, 0.5, 0.5, 0.5, 0.5, 0.5, 0.5, 0.5, 0.5, 0.5, 0.5, 0.5, 0.5, 0.5, 0.5, 0.5, 0.5, 0.5, 0.5, 0.5, 0.5, 0.5, 0.5, 0.5, 0.5, 0.5, 0.5, 0.5, 0.5, 0.5, 0.5, 0.5, 0.5, 0.5, 0.5, 0.5, 0.5, 0.5, 0.5, 0.5, 0.5, 0.5, 0.5, 0.5, 0.5, 0.5, 0.5, 0.5, 0.5, 0.5, 0.5, 0.5, 0.5, 0.5, 0.5, 0.5, 0.5, 0.5, 0.5, 0.5, 0.5, 0.5, 0.5, 0.5, 0.5, 0.5, 0.5, 0.5, 0.5, 0.5, 0.5, 0.5, 0.5, 0.5, 0.5, 0.5, 0.5, 0.5, 0.5, 0.5, 0.5, 0.5, 0.5, 0.5, 0.5, 0.5, 0.5, 0.5, 0.5, 0.5, 0.5, 0.5, 0.5, 0.5, 0.5, 0.5, 0.5, 0.5, 0.5, 0.5, 0.5, 0.5, 0.5, 0.5, 0.5, 0.5, 0.5])
me_ehwaz.materials.append(mat_material_002)
me_ehwaz.use_remesh_fix_poles = True
me_ehwaz.use_remesh_preserve_attributes = False
me_ehwaz.use_mirror_vertex_groups = False
me_ehwaz.update()
me_berkana = bpy.data.meshes.new('Berkana')
me_berkana.from_pydata([(-0.124, 0.2874, 0.05138), (-0.124, -0.2885, 0.05138), (-0.124, -0.2885, -0.05138), (-0.124, 0.2874, -0.05138), (-0.03234, -0.151, -0.05138), (-0.03234, -0.151, 0.05138), (-0.03234, 0.1403, -0.05138), (-0.03234, 0.1403, 0.05138), (-0.03234, 0.05323, -0.05138), (-0.124, 0.002077, -0.05138), (-0.03234, 0.05323, 0.05138), (-0.124, 0.002077, 0.05138), (-0.03234, -0.04908, -0.05138), (-0.03234, -0.04908, 0.05138), (0.05432, 0.006324, -0.05138), (0.05432, 0.006324, 0.05138), (0.2122, -0.09243, 0.05138), (0.2122, -0.09243, -0.05138), (0.04345, -0.1021, -0.05138), (0.04345, -0.1021, 0.05138), (0.21, 0.1006, 0.05138), (0.21, 0.1006, -0.05138), (0.03544, 0.09377, -0.05138), (0.03544, 0.09377, 0.05138)], [], [(13, 11, 1, 5), (0, 7, 23, 20), (12, 13, 5, 4), (9, 11, 0, 3), (9, 12, 4, 2), (5, 1, 16, 19), (3, 6, 8, 9), (6, 7, 10, 8), (7, 0, 11, 10), (2, 1, 11, 9), (18, 19, 13, 12), (8, 14, 12, 9), (17, 18, 12, 14), (13, 15, 10, 11), (16, 17, 14, 15), (4, 5, 19, 18), (1, 2, 17, 16), (2, 4, 18, 17), (19, 16, 15, 13), (6, 3, 21, 22), (7, 6, 22, 23), (3, 0, 20, 21), (22, 21, 14, 8), (21, 20, 15, 14), (20, 23, 10, 15), (23, 22, 8, 10)])
_uv = me_berkana.uv_layers.new(name='UVMap')
_uv.uv.foreach_set('vector', [0.5, 0.5, 0.5, 0.5, 0.5, 0.5, 0.5, 0.5, 0.5, 0.5, 0.5, 0.5, 0.5, 0.5, 0.5, 0.5, 0.5, 0.5, 0.5, 0.5, 0.5, 0.5, 0.5, 0.5, 0.5, 0.5, 0.5, 0.5, 0.5, 0.5, 0.5, 0.5, 0.5, 0.5, 0.5, 0.5, 0.5, 0.5, 0.5, 0.5, 0.5, 0.5, 0.5, 0.5, 0.5, 0.5, 0.5, 0.5, 0.5, 0.5, 0.5, 0.5, 0.5, 0.5, 0.5, 0.5, 0.5, 0.5, 0.5, 0.5, 0.5, 0.5, 0.5, 0.5, 0.5, 0.5, 0.5, 0.5, 0.5, 0.5, 0.5, 0.5, 0.5, 0.5, 0.5, 0.5, 0.5, 0.5, 0.5, 0.5, 0.5, 0.5, 0.5, 0.5, 0.5, 0.5, 0.5, 0.5, 0.5, 0.5, 0.5, 0.5, 0.5, 0.5, 0.5, 0.5, 0.5, 0.5, 0.5, 0.5, 0.5, 0.5, 0.5, 0.5, 0.5, 0.5, 0.5, 0.5, 0.5, 0.5, 0.5, 0.5, 0.5, 0.5, 0.5, 0.5, 0.5, 0.5, 0.5, 0.5, 0.5, 0.5, 0.5, 0.5, 0.5, 0.5, 0.5, 0.5, 0.5, 0.5, 0.5, 0.5, 0.5, 0.5, 0.5, 0.5, 0.5, 0.5, 0.5, 0.5, 0.5, 0.5, 0.5, 0.5, 0.5, 0.5, 0.5, 0.5, 0.5, 0.5, 0.5, 0.5, 0.5, 0.5, 0.5, 0.5, 0.5, 0.5, 0.5, 0.5, 0.5, 0.5, 0.5, 0.5, 0.5, 0.5, 0.5, 0.5, 0.5, 0.5, 0.5, 0.5, 0.5, 0.5, 0.5, 0.5, 0.5, 0.5, 0.5, 0.5, 0.5, 0.5, 0.5, 0.5, 0.5, 0.5, 0.5, 0.5, 0.5, 0.5, 0.5, 0.5, 0.5, 0.5, 0.5, 0.5, 0.5, 0.5, 0.5, 0.5, 0.5, 0.5, 0.5, 0.5, 0.5, 0.5, 0.5, 0.5])
me_berkana.materials.append(mat_material_002)
me_berkana.use_remesh_fix_poles = True
me_berkana.use_remesh_preserve_attributes = False
me_berkana.use_mirror_vertex_groups = False
me_berkana.update()
me_teiwaz = bpy.data.meshes.new('Teiwaz')
me_teiwaz.from_pydata([(-0.03168, -0.3007, -0.05138), (-0.03168, -0.3007, 0.05138), (0.0003134, 0.2296, -0.05138), (0.0003134, 0.2296, 0.05138), (0.03231, -0.3007, -0.05138), (0.03231, -0.3007, 0.05138), (-0.1397, -0.01912, 0.05138), (-0.1397, -0.01912, -0.05138), (-0.03168, 0.08093, -0.05138), (-0.03168, 0.08093, 0.05138), (0.03231, 0.08093, -0.05138), (0.03231, 0.08093, 0.05138), (-0.1936, 0.04062, 0.05138), (-0.1936, 0.04062, -0.05138), (0.193, 0.04002, -0.05138), (0.193, 0.04002, 0.05138), (0.1403, -0.01912, 0.05138), (0.1403, -0.01912, -0.05138)], [], [(7, 6, 12, 13), (10, 11, 5, 4), (4, 5, 1, 0), (8, 10, 4, 0), (11, 9, 1, 5), (3, 9, 11), (2, 10, 8), (0, 1, 9, 8), (9, 6, 7, 8), (3, 12, 6, 9), (2, 13, 12, 3), (8, 7, 13, 2), (14, 15, 16, 17), (3, 15, 14, 2), (11, 16, 15, 3), (10, 17, 16, 11), (2, 14, 17, 10)])
_uv = me_teiwaz.uv_layers.new(name='UVMap')
_uv.uv.foreach_set('vector', [0.5, 0.5, 0.5, 0.5, 0.5, 0.5, 0.5, 0.5, 0.5, 0.5, 0.5, 0.5, 0.5, 0.5, 0.5, 0.5, 0.5, 0.5, 0.5, 0.5, 0.5, 0.5, 0.5, 0.5, 0.5, 0.5, 0.5, 0.5, 0.5, 0.5, 0.5, 0.5, 0.5, 0.5, 0.5, 0.5, 0.5, 0.5, 0.5, 0.5, 0.5, 0.5, 0.5, 0.5, 0.5, 0.5, 0.5, 0.5, 0.5, 0.5, 0.5, 0.5, 0.5, 0.5, 0.5, 0.5, 0.5, 0.5, 0.5, 0.5, 0.5, 0.5, 0.5, 0.5, 0.5, 0.5, 0.5, 0.5, 0.5, 0.5, 0.5, 0.5, 0.5, 0.5, 0.5, 0.5, 0.5, 0.5, 0.5, 0.5, 0.5, 0.5, 0.5, 0.5, 0.5, 0.5, 0.5, 0.5, 0.5, 0.5, 0.5, 0.5, 0.5, 0.5, 0.5, 0.5, 0.5, 0.5, 0.5, 0.5, 0.5, 0.5, 0.5, 0.5, 0.5, 0.5, 0.5, 0.5, 0.5, 0.5, 0.5, 0.5, 0.5, 0.5, 0.5, 0.5, 0.5, 0.5, 0.5, 0.5, 0.5, 0.5, 0.5, 0.5, 0.5, 0.5, 0.5, 0.5, 0.5, 0.5, 0.5, 0.5])
me_teiwaz.materials.append(mat_material_002)
me_teiwaz.use_remesh_fix_poles = True
me_teiwaz.use_remesh_preserve_attributes = False
me_teiwaz.use_mirror_vertex_groups = False
me_teiwaz.update()
me_sowulo = bpy.data.meshes.new('Sowulo')
me_sowulo.from_pydata([(0.1613, -0.07357, 0.05138), (0.1613, -0.07357, -0.05138), (-0.06316, 0.1081, 0.05138), (-0.06316, 0.1081, -0.05138), (-0.1662, 0.09679, -0.05138), (-0.1662, 0.09679, 0.05138), (0.06494, -0.08106, -0.05138), (0.06494, -0.08106, 0.05138), (0.07802, 0.2327, -0.05138), (0.07802, 0.2327, 0.05138), (0.03606, 0.2847, -0.05138), (0.03606, 0.2847, 0.05138), (-0.03208, -0.2932, 0.05138), (-0.03208, -0.2932, -0.05138), (-0.08162, -0.2423, -0.05138), (-0.08162, -0.2423, 0.05138)], [], [(7, 0, 2, 5), (1, 6, 4, 3), (2, 3, 8, 9), (6, 7, 5, 4), (1, 0, 12, 13), (3, 2, 0, 1), (10, 11, 9, 8), (4, 5, 11, 10), (5, 2, 9, 11), (3, 4, 10, 8), (13, 12, 15, 14), (0, 7, 15, 12), (6, 1, 13, 14), (7, 6, 14, 15)])
_uv = me_sowulo.uv_layers.new(name='UVMap')
_uv.uv.foreach_set('vector', [0.5, 0.5, 0.5, 0.5, 0.5, 0.5, 0.5, 0.5, 0.5, 0.5, 0.5, 0.5, 0.5, 0.5, 0.5, 0.5, 0.5, 0.5, 0.5, 0.5, 0.5, 0.5, 0.5, 0.5, 0.5, 0.5, 0.5, 0.5, 0.5, 0.5, 0.5, 0.5, 0.5, 0.5, 0.5, 0.5, 0.5, 0.5, 0.5, 0.5, 0.5, 0.5, 0.5, 0.5, 0.5, 0.5, 0.5, 0.5, 0.5, 0.5, 0.5, 0.5, 0.5, 0.5, 0.5, 0.5, 0.5, 0.5, 0.5, 0.5, 0.5, 0.5, 0.5, 0.5, 0.5, 0.5, 0.5, 0.5, 0.5, 0.5, 0.5, 0.5, 0.5, 0.5, 0.5, 0.5, 0.5, 0.5, 0.5, 0.5, 0.5, 0.5, 0.5, 0.5, 0.5, 0.5, 0.5, 0.5, 0.5, 0.5, 0.5, 0.5, 0.5, 0.5, 0.5, 0.5, 0.5, 0.5, 0.5, 0.5, 0.5, 0.5, 0.5, 0.5, 0.5, 0.5, 0.5, 0.5, 0.5, 0.5, 0.5, 0.5])
me_sowulo.materials.append(mat_material_002)
me_sowulo.use_remesh_fix_poles = True
me_sowulo.use_remesh_preserve_attributes = False
me_sowulo.use_mirror_vertex_groups = False
me_sowulo.update()

# ---- objects
ob_plane = bpy.data.objects.new('Plane', me_plane)
ob_othilla = bpy.data.objects.new('Othilla', me_othilla)
ob_algiz = bpy.data.objects.new('Algiz', me_algiz)
ob_pertho = bpy.data.objects.new('Pertho', me_pertho)
ob_eihwaz = bpy.data.objects.new('Eihwaz', me_eihwaz)
ob_jera = bpy.data.objects.new('Jera', me_jera)
ob_isa = bpy.data.objects.new('Isa', me_isa)
ob_nauthiz = bpy.data.objects.new('Nauthiz', me_nauthiz)
ob_hagalaz = bpy.data.objects.new('Hagalaz', me_hagalaz)
ob_wunjo = bpy.data.objects.new('Wunjo', me_wunjo)
ob_gebo = bpy.data.objects.new('Gebo', me_gebo)
ob_kaunan = bpy.data.objects.new('Kaunan', me_kaunan)
ob_dagaz = bpy.data.objects.new('Dagaz', me_dagaz)
ob_raido = bpy.data.objects.new('Raido', me_raido)
ob_ansuz = bpy.data.objects.new('Ansuz', me_ansuz)
ob_thurisaz = bpy.data.objects.new('Thurisaz', me_thurisaz)
ob_uruz = bpy.data.objects.new('Uruz', me_uruz)
ob_fehu = bpy.data.objects.new('Fehu', me_fehu)
ob_inguz = bpy.data.objects.new('Inguz', me_inguz)
ob_laguz = bpy.data.objects.new('Laguz', me_laguz)
ob_mannaz = bpy.data.objects.new('Mannaz', me_mannaz)
ob_ehwaz = bpy.data.objects.new('Ehwaz', me_ehwaz)
ob_berkana = bpy.data.objects.new('Berkana', me_berkana)
ob_teiwaz = bpy.data.objects.new('Teiwaz', me_teiwaz)
ob_sowulo = bpy.data.objects.new('Sowulo', me_sowulo)
ob_camera = bpy.data.objects.new('Camera', cam_camera)
ob_sun = bpy.data.objects.new('Sun', light_sun)

# ---- transforms, parenting, visibility, modifiers, constraints
ob_plane.location = (-0.5295, 0.06077, 0.0)
ob_plane.scale = (-13.79, -13.79, -13.79)
ob_plane.hide_select = True
ob_plane.lineart.crease_threshold = 0.0
ob_othilla.location = (-2.274, -1.735, 0.05138)
ob_othilla.rotation_euler = (0.0, -0.0, 0.01369)
ob_othilla.lineart.crease_threshold = 0.0
ob_algiz.location = (-1.274, -1.735, 0.05138)
ob_algiz.rotation_euler = (0.0, -0.0, 0.01369)
ob_algiz.lineart.crease_threshold = 0.0
ob_pertho.location = (-0.2743, -1.735, 0.05138)
ob_pertho.rotation_euler = (0.0, -0.0, 0.01369)
ob_pertho.lineart.crease_threshold = 0.0
ob_eihwaz.location = (0.7257, -1.735, 0.05138)
ob_eihwaz.rotation_euler = (0.0, -0.0, 0.01369)
ob_eihwaz.lineart.crease_threshold = 0.0
ob_jera.location = (1.726, -1.735, 0.05138)
ob_jera.rotation_euler = (0.0, -0.0, 0.01369)
ob_jera.lineart.crease_threshold = 0.0
ob_isa.location = (-2.274, -0.735, 0.05138)
ob_isa.rotation_euler = (0.0, -0.0, 0.01369)
ob_isa.lineart.crease_threshold = 0.0
ob_nauthiz.location = (-1.274, -0.735, 0.05138)
ob_nauthiz.rotation_euler = (0.0, -0.0, 0.01369)
ob_nauthiz.lineart.crease_threshold = 0.0
ob_hagalaz.location = (-0.2743, -0.735, 0.05138)
ob_hagalaz.rotation_euler = (0.0, -0.0, 0.01369)
ob_hagalaz.lineart.crease_threshold = 0.0
ob_wunjo.location = (0.7257, -0.735, 0.05138)
ob_wunjo.rotation_euler = (0.0, -0.0, 0.01369)
ob_wunjo.lineart.crease_threshold = 0.0
ob_gebo.location = (1.726, -0.735, 0.05138)
ob_gebo.rotation_euler = (0.0, -0.0, 0.01369)
ob_gebo.lineart.crease_threshold = 0.0
ob_kaunan.location = (-2.274, 0.265, 0.05138)
ob_kaunan.rotation_euler = (0.0, -0.0, 0.01369)
ob_kaunan.lineart.crease_threshold = 0.0
ob_dagaz.location = (-1.274, 0.265, 0.05138)
ob_dagaz.rotation_euler = (0.0, -0.0, 0.01369)
ob_dagaz.lineart.crease_threshold = 0.0
ob_raido.location = (-0.2743, 0.265, 0.05138)
ob_raido.rotation_euler = (0.0, -0.0, 0.01369)
ob_raido.lineart.crease_threshold = 0.0
ob_ansuz.location = (0.7257, 0.265, 0.05138)
ob_ansuz.rotation_euler = (0.0, -0.0, 0.01369)
ob_ansuz.lineart.crease_threshold = 0.0
ob_thurisaz.location = (1.726, 0.265, 0.05138)
ob_thurisaz.rotation_euler = (0.0, -0.0, 0.01369)
ob_thurisaz.lineart.crease_threshold = 0.0
ob_uruz.location = (-2.274, 1.265, 0.05138)
ob_uruz.rotation_euler = (0.0, -0.0, 0.01369)
ob_uruz.lineart.crease_threshold = 0.0
ob_fehu.location = (-1.274, 1.265, 0.05138)
ob_fehu.rotation_euler = (0.0, -0.0, 0.01369)
ob_fehu.lineart.crease_threshold = 0.0
ob_inguz.location = (-0.2743, 1.265, 0.05138)
ob_inguz.rotation_euler = (0.0, -0.0, 0.01369)
ob_inguz.lineart.crease_threshold = 0.0
ob_laguz.location = (0.7257, 1.265, 0.05138)
ob_laguz.rotation_euler = (0.0, -0.0, 0.01369)
ob_laguz.lineart.crease_threshold = 0.0
ob_mannaz.location = (1.726, 1.265, 0.05138)
ob_mannaz.rotation_euler = (0.0, -0.0, 0.01369)
ob_mannaz.lineart.crease_threshold = 0.0
ob_ehwaz.location = (-2.274, 2.265, 0.05138)
ob_ehwaz.rotation_euler = (0.0, -0.0, 0.01369)
ob_ehwaz.lineart.crease_threshold = 0.0
ob_berkana.location = (-1.274, 2.265, 0.05138)
ob_berkana.rotation_euler = (0.0, -0.0, 0.01369)
ob_berkana.lineart.crease_threshold = 0.0
ob_teiwaz.location = (-0.2743, 2.265, 0.05138)
ob_teiwaz.rotation_euler = (0.0, -0.0, 0.01369)
ob_teiwaz.lineart.crease_threshold = 0.0
ob_sowulo.location = (0.7257, 2.265, 0.05138)
ob_sowulo.rotation_euler = (0.0, -0.0, 0.01369)
ob_sowulo.lineart.crease_threshold = 0.0
ob_camera.location = (-2.666, -6.024, 6.492)
ob_camera.rotation_euler = (0.7051, 6.186e-08, -0.1955)
ob_camera.lineart.crease_threshold = 0.0
ob_sun.location = (0.0, 1.971, 10.03)
ob_sun.hide_select = True
ob_sun.lineart.crease_threshold = 0.0

# ---- collection membership
scene.collection.objects.link(ob_plane)
col_elder_futhark.objects.link(ob_othilla)
col_elder_futhark.objects.link(ob_algiz)
col_elder_futhark.objects.link(ob_pertho)
col_elder_futhark.objects.link(ob_eihwaz)
col_elder_futhark.objects.link(ob_jera)
col_elder_futhark.objects.link(ob_isa)
col_elder_futhark.objects.link(ob_nauthiz)
col_elder_futhark.objects.link(ob_hagalaz)
col_elder_futhark.objects.link(ob_wunjo)
col_elder_futhark.objects.link(ob_gebo)
col_elder_futhark.objects.link(ob_kaunan)
col_elder_futhark.objects.link(ob_dagaz)
col_elder_futhark.objects.link(ob_raido)
col_elder_futhark.objects.link(ob_ansuz)
col_elder_futhark.objects.link(ob_thurisaz)
col_elder_futhark.objects.link(ob_uruz)
col_elder_futhark.objects.link(ob_fehu)
col_elder_futhark.objects.link(ob_inguz)
col_elder_futhark.objects.link(ob_laguz)
col_elder_futhark.objects.link(ob_mannaz)
col_elder_futhark.objects.link(ob_ehwaz)
col_elder_futhark.objects.link(ob_berkana)
col_elder_futhark.objects.link(ob_teiwaz)
col_elder_futhark.objects.link(ob_sowulo)
col_elder_futhark.objects.link(ob_camera)
col_elder_futhark.objects.link(ob_sun)

# ---- scene / render settings (as saved in the file)
scene.camera = ob_camera
scene.frame_start = 1; scene.frame_end = 250; scene.frame_set(1)
scene.render.engine = 'BLENDER_EEVEE_NEXT'
scene.render.resolution_x = 1950
scene.render.resolution_y = 1300
scene.cycles.use_denoising = False
scene.cycles.samples = 128
scene.cycles.sampling_pattern = 'TABULATED_SOBOL'
scene.cycles.use_adaptive_sampling = False
scene.cycles.use_light_tree = False
scene.cycles.bake_type = 'DIFFUSE'
scene.eevee.use_gtao = True
scene.view_settings.view_transform = 'Filmic'
bpy.context.view_layer.update()
